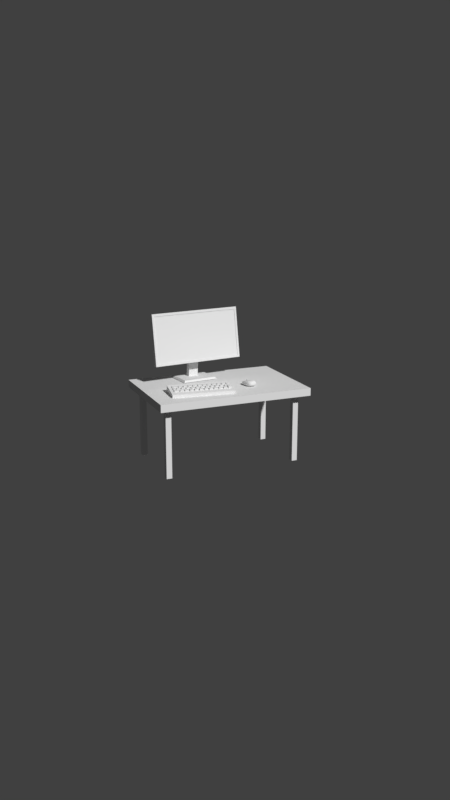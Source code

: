 # Source: ore-gl.blend  (saved by Blender 2.79.0; exported with 4.5.12 LTS)
import bpy
from mathutils import Matrix  # noqa: F401  (used for matrix-valued properties, if any)

bpy.ops.wm.read_factory_settings(use_empty=True)
scene = bpy.context.scene
scene.name = 'Scene'

# ---- collections
col_collection_1 = bpy.data.collections.new('Collection 1'); scene.collection.children.link(col_collection_1)

# ---- world
world_world = bpy.data.worlds.new('World'); scene.world = world_world
world_world.color = (0.05088, 0.05088, 0.05088)
world_world.use_sun_shadow = False
world_world.sun_shadow_jitter_overblur = 0.0
world_world.cycles.sampling_method = 'MANUAL'

# ---- cameras
cam_camera_002 = bpy.data.cameras.new('Camera.002')
cam_camera_002.clip_end = 100.0
cam_camera_002.lens = 35.0
cam_camera_002.sensor_width = 32.0
cam_camera_002.sensor_height = 18.0
cam_camera_002.display_size = 2.0
cam_camera_002.dof.focus_distance = 0.0
cam_camera_002.dof.aperture_fstop = 128.0
cam_camera_002.dof.aperture_blades = 6

# ---- meshes
me_cube_251 = bpy.data.meshes.new('Cube.251')
me_cube_251.from_pydata([(-0.0111, -0.01901, -0.01901), (-0.0111, -0.01901, 0.01901), (-0.0111, 0.01901, -0.01901), (-0.0111, 0.01901, 0.01901), (0.0111, -0.01901, -0.01901), (0.0111, -0.01901, 0.01901), (0.0111, 0.01901, -0.01901), (0.0111, 0.01901, 0.01901)], [], [(0, 1, 3, 2), (2, 3, 7, 6), (6, 7, 5, 4), (4, 5, 1, 0), (2, 6, 4, 0), (7, 3, 1, 5)])
_ca = me_cube_251.color_attributes.new('Col', 'BYTE_COLOR', 'CORNER')
_ca.data.foreach_set('color', [1.0, 1.0, 1.0, 1.0, 1.0, 1.0, 1.0, 1.0, 1.0, 1.0, 1.0, 1.0, 1.0, 1.0, 1.0, 1.0, 1.0, 1.0, 1.0, 1.0, 1.0, 1.0, 1.0, 1.0, 1.0, 1.0, 1.0, 1.0, 1.0, 1.0, 1.0, 1.0, 1.0, 1.0, 1.0, 1.0, 1.0, 1.0, 1.0, 1.0, 1.0, 1.0, 1.0, 1.0, 1.0, 1.0, 1.0, 1.0, 1.0, 1.0, 1.0, 1.0, 1.0, 1.0, 1.0, 1.0, 1.0, 1.0, 1.0, 1.0, 1.0, 1.0, 1.0, 1.0, 1.0, 1.0, 1.0, 1.0, 1.0, 1.0, 1.0, 1.0, 1.0, 1.0, 1.0, 1.0, 1.0, 1.0, 1.0, 1.0, 1.0, 1.0, 1.0, 1.0, 1.0, 1.0, 1.0, 1.0, 1.0, 1.0, 1.0, 1.0, 1.0, 1.0, 1.0, 1.0])
me_cube_251.use_remesh_preserve_volume = False
me_cube_251.use_remesh_preserve_attributes = False
me_cube_251.use_mirror_vertex_groups = False
me_cube_251.update()
me_cube_250 = bpy.data.meshes.new('Cube.250')
me_cube_250.from_pydata([(-0.01901, -0.01901, -0.01901), (-0.01901, -0.01901, 0.01901), (-0.01901, 0.01901, -0.01901), (-0.01901, 0.01901, 0.01901), (0.01901, -0.01901, -0.01901), (0.01901, -0.01901, 0.01901), (0.01901, 0.01901, -0.01901), (0.01901, 0.01901, 0.01901)], [], [(0, 1, 3, 2), (2, 3, 7, 6), (6, 7, 5, 4), (4, 5, 1, 0), (2, 6, 4, 0), (7, 3, 1, 5)])
_ca = me_cube_250.color_attributes.new('Col', 'BYTE_COLOR', 'CORNER')
_ca.data.foreach_set('color', [1.0, 1.0, 1.0, 1.0, 1.0, 1.0, 1.0, 1.0, 1.0, 1.0, 1.0, 1.0, 1.0, 1.0, 1.0, 1.0, 1.0, 1.0, 1.0, 1.0, 1.0, 1.0, 1.0, 1.0, 1.0, 1.0, 1.0, 1.0, 1.0, 1.0, 1.0, 1.0, 1.0, 1.0, 1.0, 1.0, 1.0, 1.0, 1.0, 1.0, 1.0, 1.0, 1.0, 1.0, 1.0, 1.0, 1.0, 1.0, 1.0, 1.0, 1.0, 1.0, 1.0, 1.0, 1.0, 1.0, 1.0, 1.0, 1.0, 1.0, 1.0, 1.0, 1.0, 1.0, 1.0, 1.0, 1.0, 1.0, 1.0, 1.0, 1.0, 1.0, 1.0, 1.0, 1.0, 1.0, 1.0, 1.0, 1.0, 1.0, 1.0, 1.0, 1.0, 1.0, 1.0, 1.0, 1.0, 1.0, 1.0, 1.0, 1.0, 1.0, 1.0, 1.0, 1.0, 1.0])
me_cube_250.use_remesh_preserve_volume = False
me_cube_250.use_remesh_preserve_attributes = False
me_cube_250.use_mirror_vertex_groups = False
me_cube_250.update()
me_cube_248 = bpy.data.meshes.new('Cube.248')
me_cube_248.from_pydata([(-0.01901, -0.01901, -0.01901), (-0.01901, -0.01901, 0.01901), (-0.01901, 0.01901, -0.01901), (-0.01901, 0.01901, 0.01901), (0.01901, -0.01901, -0.01901), (0.01901, -0.01901, 0.01901), (0.01901, 0.01901, -0.01901), (0.01901, 0.01901, 0.01901)], [], [(0, 1, 3, 2), (2, 3, 7, 6), (6, 7, 5, 4), (4, 5, 1, 0), (2, 6, 4, 0), (7, 3, 1, 5)])
_ca = me_cube_248.color_attributes.new('Col', 'BYTE_COLOR', 'CORNER')
_ca.data.foreach_set('color', [1.0, 1.0, 1.0, 1.0, 1.0, 1.0, 1.0, 1.0, 1.0, 1.0, 1.0, 1.0, 1.0, 1.0, 1.0, 1.0, 1.0, 1.0, 1.0, 1.0, 1.0, 1.0, 1.0, 1.0, 1.0, 1.0, 1.0, 1.0, 1.0, 1.0, 1.0, 1.0, 1.0, 1.0, 1.0, 1.0, 1.0, 1.0, 1.0, 1.0, 1.0, 1.0, 1.0, 1.0, 1.0, 1.0, 1.0, 1.0, 1.0, 1.0, 1.0, 1.0, 1.0, 1.0, 1.0, 1.0, 1.0, 1.0, 1.0, 1.0, 1.0, 1.0, 1.0, 1.0, 1.0, 1.0, 1.0, 1.0, 1.0, 1.0, 1.0, 1.0, 1.0, 1.0, 1.0, 1.0, 1.0, 1.0, 1.0, 1.0, 1.0, 1.0, 1.0, 1.0, 1.0, 1.0, 1.0, 1.0, 1.0, 1.0, 1.0, 1.0, 1.0, 1.0, 1.0, 1.0])
me_cube_248.use_remesh_preserve_volume = False
me_cube_248.use_remesh_preserve_attributes = False
me_cube_248.use_mirror_vertex_groups = False
me_cube_248.update()
me_cube_247 = bpy.data.meshes.new('Cube.247')
me_cube_247.from_pydata([(-0.01901, -0.01901, -0.01901), (-0.01901, -0.01901, 0.01901), (-0.01901, 0.01901, -0.01901), (-0.01901, 0.01901, 0.01901), (0.01901, -0.01901, -0.01901), (0.01901, -0.01901, 0.01901), (0.01901, 0.01901, -0.01901), (0.01901, 0.01901, 0.01901)], [], [(0, 1, 3, 2), (2, 3, 7, 6), (6, 7, 5, 4), (4, 5, 1, 0), (2, 6, 4, 0), (7, 3, 1, 5)])
_ca = me_cube_247.color_attributes.new('Col', 'BYTE_COLOR', 'CORNER')
_ca.data.foreach_set('color', [1.0, 1.0, 1.0, 1.0, 1.0, 1.0, 1.0, 1.0, 1.0, 1.0, 1.0, 1.0, 1.0, 1.0, 1.0, 1.0, 1.0, 1.0, 1.0, 1.0, 1.0, 1.0, 1.0, 1.0, 1.0, 1.0, 1.0, 1.0, 1.0, 1.0, 1.0, 1.0, 1.0, 1.0, 1.0, 1.0, 1.0, 1.0, 1.0, 1.0, 1.0, 1.0, 1.0, 1.0, 1.0, 1.0, 1.0, 1.0, 1.0, 1.0, 1.0, 1.0, 1.0, 1.0, 1.0, 1.0, 1.0, 1.0, 1.0, 1.0, 1.0, 1.0, 1.0, 1.0, 1.0, 1.0, 1.0, 1.0, 1.0, 1.0, 1.0, 1.0, 1.0, 1.0, 1.0, 1.0, 1.0, 1.0, 1.0, 1.0, 1.0, 1.0, 1.0, 1.0, 1.0, 1.0, 1.0, 1.0, 1.0, 1.0, 1.0, 1.0, 1.0, 1.0, 1.0, 1.0])
me_cube_247.use_remesh_preserve_volume = False
me_cube_247.use_remesh_preserve_attributes = False
me_cube_247.use_mirror_vertex_groups = False
me_cube_247.update()
me_cube_246 = bpy.data.meshes.new('Cube.246')
me_cube_246.from_pydata([(-0.01901, -0.01901, -0.01901), (-0.01901, -0.01901, 0.01901), (-0.01901, 0.01901, -0.01901), (-0.01901, 0.01901, 0.01901), (0.01901, -0.01901, -0.01901), (0.01901, -0.01901, 0.01901), (0.01901, 0.01901, -0.01901), (0.01901, 0.01901, 0.01901)], [], [(0, 1, 3, 2), (2, 3, 7, 6), (6, 7, 5, 4), (4, 5, 1, 0), (2, 6, 4, 0), (7, 3, 1, 5)])
_ca = me_cube_246.color_attributes.new('Col', 'BYTE_COLOR', 'CORNER')
_ca.data.foreach_set('color', [1.0, 1.0, 1.0, 1.0, 1.0, 1.0, 1.0, 1.0, 1.0, 1.0, 1.0, 1.0, 1.0, 1.0, 1.0, 1.0, 1.0, 1.0, 1.0, 1.0, 1.0, 1.0, 1.0, 1.0, 1.0, 1.0, 1.0, 1.0, 1.0, 1.0, 1.0, 1.0, 1.0, 1.0, 1.0, 1.0, 1.0, 1.0, 1.0, 1.0, 1.0, 1.0, 1.0, 1.0, 1.0, 1.0, 1.0, 1.0, 1.0, 1.0, 1.0, 1.0, 1.0, 1.0, 1.0, 1.0, 1.0, 1.0, 1.0, 1.0, 1.0, 1.0, 1.0, 1.0, 1.0, 1.0, 1.0, 1.0, 1.0, 1.0, 1.0, 1.0, 1.0, 1.0, 1.0, 1.0, 1.0, 1.0, 1.0, 1.0, 1.0, 1.0, 1.0, 1.0, 1.0, 1.0, 1.0, 1.0, 1.0, 1.0, 1.0, 1.0, 1.0, 1.0, 1.0, 1.0])
me_cube_246.use_remesh_preserve_volume = False
me_cube_246.use_remesh_preserve_attributes = False
me_cube_246.use_mirror_vertex_groups = False
me_cube_246.update()
me_cube_245 = bpy.data.meshes.new('Cube.245')
me_cube_245.from_pydata([(-0.01901, -0.01901, -0.01901), (-0.01901, -0.01901, 0.01901), (-0.01901, 0.01901, -0.01901), (-0.01901, 0.01901, 0.01901), (0.01901, -0.01901, -0.01901), (0.01901, -0.01901, 0.01901), (0.01901, 0.01901, -0.01901), (0.01901, 0.01901, 0.01901)], [], [(0, 1, 3, 2), (2, 3, 7, 6), (6, 7, 5, 4), (4, 5, 1, 0), (2, 6, 4, 0), (7, 3, 1, 5)])
_ca = me_cube_245.color_attributes.new('Col', 'BYTE_COLOR', 'CORNER')
_ca.data.foreach_set('color', [1.0, 1.0, 1.0, 1.0, 1.0, 1.0, 1.0, 1.0, 1.0, 1.0, 1.0, 1.0, 1.0, 1.0, 1.0, 1.0, 1.0, 1.0, 1.0, 1.0, 1.0, 1.0, 1.0, 1.0, 1.0, 1.0, 1.0, 1.0, 1.0, 1.0, 1.0, 1.0, 1.0, 1.0, 1.0, 1.0, 1.0, 1.0, 1.0, 1.0, 1.0, 1.0, 1.0, 1.0, 1.0, 1.0, 1.0, 1.0, 1.0, 1.0, 1.0, 1.0, 1.0, 1.0, 1.0, 1.0, 1.0, 1.0, 1.0, 1.0, 1.0, 1.0, 1.0, 1.0, 1.0, 1.0, 1.0, 1.0, 1.0, 1.0, 1.0, 1.0, 1.0, 1.0, 1.0, 1.0, 1.0, 1.0, 1.0, 1.0, 1.0, 1.0, 1.0, 1.0, 1.0, 1.0, 1.0, 1.0, 1.0, 1.0, 1.0, 1.0, 1.0, 1.0, 1.0, 1.0])
me_cube_245.use_remesh_preserve_volume = False
me_cube_245.use_remesh_preserve_attributes = False
me_cube_245.use_mirror_vertex_groups = False
me_cube_245.update()
me_cube_244 = bpy.data.meshes.new('Cube.244')
me_cube_244.from_pydata([(-0.01901, -0.01901, -0.01901), (-0.01901, -0.01901, 0.01901), (-0.01901, 0.01901, -0.01901), (-0.01901, 0.01901, 0.01901), (0.01901, -0.01901, -0.01901), (0.01901, -0.01901, 0.01901), (0.01901, 0.01901, -0.01901), (0.01901, 0.01901, 0.01901)], [], [(0, 1, 3, 2), (2, 3, 7, 6), (6, 7, 5, 4), (4, 5, 1, 0), (2, 6, 4, 0), (7, 3, 1, 5)])
_ca = me_cube_244.color_attributes.new('Col', 'BYTE_COLOR', 'CORNER')
_ca.data.foreach_set('color', [1.0, 1.0, 1.0, 1.0, 1.0, 1.0, 1.0, 1.0, 1.0, 1.0, 1.0, 1.0, 1.0, 1.0, 1.0, 1.0, 1.0, 1.0, 1.0, 1.0, 1.0, 1.0, 1.0, 1.0, 1.0, 1.0, 1.0, 1.0, 1.0, 1.0, 1.0, 1.0, 1.0, 1.0, 1.0, 1.0, 1.0, 1.0, 1.0, 1.0, 1.0, 1.0, 1.0, 1.0, 1.0, 1.0, 1.0, 1.0, 1.0, 1.0, 1.0, 1.0, 1.0, 1.0, 1.0, 1.0, 1.0, 1.0, 1.0, 1.0, 1.0, 1.0, 1.0, 1.0, 1.0, 1.0, 1.0, 1.0, 1.0, 1.0, 1.0, 1.0, 1.0, 1.0, 1.0, 1.0, 1.0, 1.0, 1.0, 1.0, 1.0, 1.0, 1.0, 1.0, 1.0, 1.0, 1.0, 1.0, 1.0, 1.0, 1.0, 1.0, 1.0, 1.0, 1.0, 1.0])
me_cube_244.use_remesh_preserve_volume = False
me_cube_244.use_remesh_preserve_attributes = False
me_cube_244.use_mirror_vertex_groups = False
me_cube_244.update()
me_cube_243 = bpy.data.meshes.new('Cube.243')
me_cube_243.from_pydata([(-0.01901, -0.01901, -0.01901), (-0.01901, -0.01901, 0.01901), (-0.01901, 0.01901, -0.01901), (-0.01901, 0.01901, 0.01901), (0.01901, -0.01901, -0.01901), (0.01901, -0.01901, 0.01901), (0.01901, 0.01901, -0.01901), (0.01901, 0.01901, 0.01901)], [], [(0, 1, 3, 2), (2, 3, 7, 6), (6, 7, 5, 4), (4, 5, 1, 0), (2, 6, 4, 0), (7, 3, 1, 5)])
_ca = me_cube_243.color_attributes.new('Col', 'BYTE_COLOR', 'CORNER')
_ca.data.foreach_set('color', [1.0, 1.0, 1.0, 1.0, 1.0, 1.0, 1.0, 1.0, 1.0, 1.0, 1.0, 1.0, 1.0, 1.0, 1.0, 1.0, 1.0, 1.0, 1.0, 1.0, 1.0, 1.0, 1.0, 1.0, 1.0, 1.0, 1.0, 1.0, 1.0, 1.0, 1.0, 1.0, 1.0, 1.0, 1.0, 1.0, 1.0, 1.0, 1.0, 1.0, 1.0, 1.0, 1.0, 1.0, 1.0, 1.0, 1.0, 1.0, 1.0, 1.0, 1.0, 1.0, 1.0, 1.0, 1.0, 1.0, 1.0, 1.0, 1.0, 1.0, 1.0, 1.0, 1.0, 1.0, 1.0, 1.0, 1.0, 1.0, 1.0, 1.0, 1.0, 1.0, 1.0, 1.0, 1.0, 1.0, 1.0, 1.0, 1.0, 1.0, 1.0, 1.0, 1.0, 1.0, 1.0, 1.0, 1.0, 1.0, 1.0, 1.0, 1.0, 1.0, 1.0, 1.0, 1.0, 1.0])
me_cube_243.use_remesh_preserve_volume = False
me_cube_243.use_remesh_preserve_attributes = False
me_cube_243.use_mirror_vertex_groups = False
me_cube_243.update()
me_cube_242 = bpy.data.meshes.new('Cube.242')
me_cube_242.from_pydata([(-0.01901, -0.01901, -0.01901), (-0.01901, -0.01901, 0.01901), (-0.01901, 0.01901, -0.01901), (-0.01901, 0.01901, 0.01901), (0.01901, -0.01901, -0.01901), (0.01901, -0.01901, 0.01901), (0.01901, 0.01901, -0.01901), (0.01901, 0.01901, 0.01901)], [], [(0, 1, 3, 2), (2, 3, 7, 6), (6, 7, 5, 4), (4, 5, 1, 0), (2, 6, 4, 0), (7, 3, 1, 5)])
_ca = me_cube_242.color_attributes.new('Col', 'BYTE_COLOR', 'CORNER')
_ca.data.foreach_set('color', [1.0, 1.0, 1.0, 1.0, 1.0, 1.0, 1.0, 1.0, 1.0, 1.0, 1.0, 1.0, 1.0, 1.0, 1.0, 1.0, 1.0, 1.0, 1.0, 1.0, 1.0, 1.0, 1.0, 1.0, 1.0, 1.0, 1.0, 1.0, 1.0, 1.0, 1.0, 1.0, 1.0, 1.0, 1.0, 1.0, 1.0, 1.0, 1.0, 1.0, 1.0, 1.0, 1.0, 1.0, 1.0, 1.0, 1.0, 1.0, 1.0, 1.0, 1.0, 1.0, 1.0, 1.0, 1.0, 1.0, 1.0, 1.0, 1.0, 1.0, 1.0, 1.0, 1.0, 1.0, 1.0, 1.0, 1.0, 1.0, 1.0, 1.0, 1.0, 1.0, 1.0, 1.0, 1.0, 1.0, 1.0, 1.0, 1.0, 1.0, 1.0, 1.0, 1.0, 1.0, 1.0, 1.0, 1.0, 1.0, 1.0, 1.0, 1.0, 1.0, 1.0, 1.0, 1.0, 1.0])
me_cube_242.use_remesh_preserve_volume = False
me_cube_242.use_remesh_preserve_attributes = False
me_cube_242.use_mirror_vertex_groups = False
me_cube_242.update()
me_cube_241 = bpy.data.meshes.new('Cube.241')
me_cube_241.from_pydata([(-0.01901, -0.01901, -0.01901), (-0.01901, -0.01901, 0.01901), (-0.01901, 0.01901, -0.01901), (-0.01901, 0.01901, 0.01901), (0.01901, -0.01901, -0.01901), (0.01901, -0.01901, 0.01901), (0.01901, 0.01901, -0.01901), (0.01901, 0.01901, 0.01901)], [], [(0, 1, 3, 2), (2, 3, 7, 6), (6, 7, 5, 4), (4, 5, 1, 0), (2, 6, 4, 0), (7, 3, 1, 5)])
_ca = me_cube_241.color_attributes.new('Col', 'BYTE_COLOR', 'CORNER')
_ca.data.foreach_set('color', [1.0, 1.0, 1.0, 1.0, 1.0, 1.0, 1.0, 1.0, 1.0, 1.0, 1.0, 1.0, 1.0, 1.0, 1.0, 1.0, 1.0, 1.0, 1.0, 1.0, 1.0, 1.0, 1.0, 1.0, 1.0, 1.0, 1.0, 1.0, 1.0, 1.0, 1.0, 1.0, 1.0, 1.0, 1.0, 1.0, 1.0, 1.0, 1.0, 1.0, 1.0, 1.0, 1.0, 1.0, 1.0, 1.0, 1.0, 1.0, 1.0, 1.0, 1.0, 1.0, 1.0, 1.0, 1.0, 1.0, 1.0, 1.0, 1.0, 1.0, 1.0, 1.0, 1.0, 1.0, 1.0, 1.0, 1.0, 1.0, 1.0, 1.0, 1.0, 1.0, 1.0, 1.0, 1.0, 1.0, 1.0, 1.0, 1.0, 1.0, 1.0, 1.0, 1.0, 1.0, 1.0, 1.0, 1.0, 1.0, 1.0, 1.0, 1.0, 1.0, 1.0, 1.0, 1.0, 1.0])
me_cube_241.use_remesh_preserve_volume = False
me_cube_241.use_remesh_preserve_attributes = False
me_cube_241.use_mirror_vertex_groups = False
me_cube_241.update()
me_cube_240 = bpy.data.meshes.new('Cube.240')
me_cube_240.from_pydata([(-0.01901, -0.01901, -0.01901), (-0.01901, -0.01901, 0.01901), (-0.01901, 0.01901, -0.01901), (-0.01901, 0.01901, 0.01901), (0.01901, -0.01901, -0.01901), (0.01901, -0.01901, 0.01901), (0.01901, 0.01901, -0.01901), (0.01901, 0.01901, 0.01901)], [], [(0, 1, 3, 2), (2, 3, 7, 6), (6, 7, 5, 4), (4, 5, 1, 0), (2, 6, 4, 0), (7, 3, 1, 5)])
_ca = me_cube_240.color_attributes.new('Col', 'BYTE_COLOR', 'CORNER')
_ca.data.foreach_set('color', [1.0, 1.0, 1.0, 1.0, 1.0, 1.0, 1.0, 1.0, 1.0, 1.0, 1.0, 1.0, 1.0, 1.0, 1.0, 1.0, 1.0, 1.0, 1.0, 1.0, 1.0, 1.0, 1.0, 1.0, 1.0, 1.0, 1.0, 1.0, 1.0, 1.0, 1.0, 1.0, 1.0, 1.0, 1.0, 1.0, 1.0, 1.0, 1.0, 1.0, 1.0, 1.0, 1.0, 1.0, 1.0, 1.0, 1.0, 1.0, 1.0, 1.0, 1.0, 1.0, 1.0, 1.0, 1.0, 1.0, 1.0, 1.0, 1.0, 1.0, 1.0, 1.0, 1.0, 1.0, 1.0, 1.0, 1.0, 1.0, 1.0, 1.0, 1.0, 1.0, 1.0, 1.0, 1.0, 1.0, 1.0, 1.0, 1.0, 1.0, 1.0, 1.0, 1.0, 1.0, 1.0, 1.0, 1.0, 1.0, 1.0, 1.0, 1.0, 1.0, 1.0, 1.0, 1.0, 1.0])
me_cube_240.use_remesh_preserve_volume = False
me_cube_240.use_remesh_preserve_attributes = False
me_cube_240.use_mirror_vertex_groups = False
me_cube_240.update()
me_cube_239 = bpy.data.meshes.new('Cube.239')
me_cube_239.from_pydata([(-0.02822, -0.01901, -0.01901), (-0.02822, -0.01901, 0.01901), (-0.02822, 0.01901, -0.01901), (-0.02822, 0.01901, 0.01901), (0.02822, -0.01901, -0.01901), (0.02822, -0.01901, 0.01901), (0.02822, 0.01901, -0.01901), (0.02822, 0.01901, 0.01901)], [], [(0, 1, 3, 2), (2, 3, 7, 6), (6, 7, 5, 4), (4, 5, 1, 0), (2, 6, 4, 0), (7, 3, 1, 5)])
_ca = me_cube_239.color_attributes.new('Col', 'BYTE_COLOR', 'CORNER')
_ca.data.foreach_set('color', [1.0, 1.0, 1.0, 1.0, 1.0, 1.0, 1.0, 1.0, 1.0, 1.0, 1.0, 1.0, 1.0, 1.0, 1.0, 1.0, 1.0, 1.0, 1.0, 1.0, 1.0, 1.0, 1.0, 1.0, 1.0, 1.0, 1.0, 1.0, 1.0, 1.0, 1.0, 1.0, 1.0, 1.0, 1.0, 1.0, 1.0, 1.0, 1.0, 1.0, 1.0, 1.0, 1.0, 1.0, 1.0, 1.0, 1.0, 1.0, 1.0, 1.0, 1.0, 1.0, 1.0, 1.0, 1.0, 1.0, 1.0, 1.0, 1.0, 1.0, 1.0, 1.0, 1.0, 1.0, 1.0, 1.0, 1.0, 1.0, 1.0, 1.0, 1.0, 1.0, 1.0, 1.0, 1.0, 1.0, 1.0, 1.0, 1.0, 1.0, 1.0, 1.0, 1.0, 1.0, 1.0, 1.0, 1.0, 1.0, 1.0, 1.0, 1.0, 1.0, 1.0, 1.0, 1.0, 1.0])
me_cube_239.use_remesh_preserve_volume = False
me_cube_239.use_remesh_preserve_attributes = False
me_cube_239.use_mirror_vertex_groups = False
me_cube_239.update()
me_cube_238 = bpy.data.meshes.new('Cube.238')
me_cube_238.from_pydata([(-0.01901, -0.01901, -0.01901), (-0.01901, -0.01901, 0.01901), (-0.01901, 0.01901, -0.01901), (-0.01901, 0.01901, 0.01901), (0.01901, -0.01901, -0.01901), (0.01901, -0.01901, 0.01901), (0.01901, 0.01901, -0.01901), (0.01901, 0.01901, 0.01901)], [], [(0, 1, 3, 2), (2, 3, 7, 6), (6, 7, 5, 4), (4, 5, 1, 0), (2, 6, 4, 0), (7, 3, 1, 5)])
_ca = me_cube_238.color_attributes.new('Col', 'BYTE_COLOR', 'CORNER')
_ca.data.foreach_set('color', [1.0, 1.0, 1.0, 1.0, 1.0, 1.0, 1.0, 1.0, 1.0, 1.0, 1.0, 1.0, 1.0, 1.0, 1.0, 1.0, 1.0, 1.0, 1.0, 1.0, 1.0, 1.0, 1.0, 1.0, 1.0, 1.0, 1.0, 1.0, 1.0, 1.0, 1.0, 1.0, 1.0, 1.0, 1.0, 1.0, 1.0, 1.0, 1.0, 1.0, 1.0, 1.0, 1.0, 1.0, 1.0, 1.0, 1.0, 1.0, 1.0, 1.0, 1.0, 1.0, 1.0, 1.0, 1.0, 1.0, 1.0, 1.0, 1.0, 1.0, 1.0, 1.0, 1.0, 1.0, 1.0, 1.0, 1.0, 1.0, 1.0, 1.0, 1.0, 1.0, 1.0, 1.0, 1.0, 1.0, 1.0, 1.0, 1.0, 1.0, 1.0, 1.0, 1.0, 1.0, 1.0, 1.0, 1.0, 1.0, 1.0, 1.0, 1.0, 1.0, 1.0, 1.0, 1.0, 1.0])
me_cube_238.use_remesh_preserve_volume = False
me_cube_238.use_remesh_preserve_attributes = False
me_cube_238.use_mirror_vertex_groups = False
me_cube_238.update()
me_cube_237 = bpy.data.meshes.new('Cube.237')
me_cube_237.from_pydata([(-0.01901, -0.01901, -0.01901), (-0.01901, -0.01901, 0.01901), (-0.01901, 0.01901, -0.01901), (-0.01901, 0.01901, 0.01901), (0.01901, -0.01901, -0.01901), (0.01901, -0.01901, 0.01901), (0.01901, 0.01901, -0.01901), (0.01901, 0.01901, 0.01901)], [], [(0, 1, 3, 2), (2, 3, 7, 6), (6, 7, 5, 4), (4, 5, 1, 0), (2, 6, 4, 0), (7, 3, 1, 5)])
_ca = me_cube_237.color_attributes.new('Col', 'BYTE_COLOR', 'CORNER')
_ca.data.foreach_set('color', [1.0, 1.0, 1.0, 1.0, 1.0, 1.0, 1.0, 1.0, 1.0, 1.0, 1.0, 1.0, 1.0, 1.0, 1.0, 1.0, 1.0, 1.0, 1.0, 1.0, 1.0, 1.0, 1.0, 1.0, 1.0, 1.0, 1.0, 1.0, 1.0, 1.0, 1.0, 1.0, 1.0, 1.0, 1.0, 1.0, 1.0, 1.0, 1.0, 1.0, 1.0, 1.0, 1.0, 1.0, 1.0, 1.0, 1.0, 1.0, 1.0, 1.0, 1.0, 1.0, 1.0, 1.0, 1.0, 1.0, 1.0, 1.0, 1.0, 1.0, 1.0, 1.0, 1.0, 1.0, 1.0, 1.0, 1.0, 1.0, 1.0, 1.0, 1.0, 1.0, 1.0, 1.0, 1.0, 1.0, 1.0, 1.0, 1.0, 1.0, 1.0, 1.0, 1.0, 1.0, 1.0, 1.0, 1.0, 1.0, 1.0, 1.0, 1.0, 1.0, 1.0, 1.0, 1.0, 1.0])
me_cube_237.use_remesh_preserve_volume = False
me_cube_237.use_remesh_preserve_attributes = False
me_cube_237.use_mirror_vertex_groups = False
me_cube_237.update()
me_cube_236 = bpy.data.meshes.new('Cube.236')
me_cube_236.from_pydata([(-0.01901, -0.01901, -0.01901), (-0.01901, -0.01901, 0.01901), (-0.01901, 0.01901, -0.01901), (-0.01901, 0.01901, 0.01901), (0.01901, -0.01901, -0.01901), (0.01901, -0.01901, 0.01901), (0.01901, 0.01901, -0.01901), (0.01901, 0.01901, 0.01901)], [], [(0, 1, 3, 2), (2, 3, 7, 6), (6, 7, 5, 4), (4, 5, 1, 0), (2, 6, 4, 0), (7, 3, 1, 5)])
_ca = me_cube_236.color_attributes.new('Col', 'BYTE_COLOR', 'CORNER')
_ca.data.foreach_set('color', [1.0, 1.0, 1.0, 1.0, 1.0, 1.0, 1.0, 1.0, 1.0, 1.0, 1.0, 1.0, 1.0, 1.0, 1.0, 1.0, 1.0, 1.0, 1.0, 1.0, 1.0, 1.0, 1.0, 1.0, 1.0, 1.0, 1.0, 1.0, 1.0, 1.0, 1.0, 1.0, 1.0, 1.0, 1.0, 1.0, 1.0, 1.0, 1.0, 1.0, 1.0, 1.0, 1.0, 1.0, 1.0, 1.0, 1.0, 1.0, 1.0, 1.0, 1.0, 1.0, 1.0, 1.0, 1.0, 1.0, 1.0, 1.0, 1.0, 1.0, 1.0, 1.0, 1.0, 1.0, 1.0, 1.0, 1.0, 1.0, 1.0, 1.0, 1.0, 1.0, 1.0, 1.0, 1.0, 1.0, 1.0, 1.0, 1.0, 1.0, 1.0, 1.0, 1.0, 1.0, 1.0, 1.0, 1.0, 1.0, 1.0, 1.0, 1.0, 1.0, 1.0, 1.0, 1.0, 1.0])
me_cube_236.use_remesh_preserve_volume = False
me_cube_236.use_remesh_preserve_attributes = False
me_cube_236.use_mirror_vertex_groups = False
me_cube_236.update()
me_cube_235 = bpy.data.meshes.new('Cube.235')
me_cube_235.from_pydata([(-0.01901, -0.01901, -0.01901), (-0.01901, -0.01901, 0.01901), (-0.01901, 0.01901, -0.01901), (-0.01901, 0.01901, 0.01901), (0.01901, -0.01901, -0.01901), (0.01901, -0.01901, 0.01901), (0.01901, 0.01901, -0.01901), (0.01901, 0.01901, 0.01901)], [], [(0, 1, 3, 2), (2, 3, 7, 6), (6, 7, 5, 4), (4, 5, 1, 0), (2, 6, 4, 0), (7, 3, 1, 5)])
_ca = me_cube_235.color_attributes.new('Col', 'BYTE_COLOR', 'CORNER')
_ca.data.foreach_set('color', [1.0, 1.0, 1.0, 1.0, 1.0, 1.0, 1.0, 1.0, 1.0, 1.0, 1.0, 1.0, 1.0, 1.0, 1.0, 1.0, 1.0, 1.0, 1.0, 1.0, 1.0, 1.0, 1.0, 1.0, 1.0, 1.0, 1.0, 1.0, 1.0, 1.0, 1.0, 1.0, 1.0, 1.0, 1.0, 1.0, 1.0, 1.0, 1.0, 1.0, 1.0, 1.0, 1.0, 1.0, 1.0, 1.0, 1.0, 1.0, 1.0, 1.0, 1.0, 1.0, 1.0, 1.0, 1.0, 1.0, 1.0, 1.0, 1.0, 1.0, 1.0, 1.0, 1.0, 1.0, 1.0, 1.0, 1.0, 1.0, 1.0, 1.0, 1.0, 1.0, 1.0, 1.0, 1.0, 1.0, 1.0, 1.0, 1.0, 1.0, 1.0, 1.0, 1.0, 1.0, 1.0, 1.0, 1.0, 1.0, 1.0, 1.0, 1.0, 1.0, 1.0, 1.0, 1.0, 1.0])
me_cube_235.use_remesh_preserve_volume = False
me_cube_235.use_remesh_preserve_attributes = False
me_cube_235.use_mirror_vertex_groups = False
me_cube_235.update()
me_cube_234 = bpy.data.meshes.new('Cube.234')
me_cube_234.from_pydata([(-0.01901, -0.01901, -0.01901), (-0.01901, -0.01901, 0.01901), (-0.01901, 0.01901, -0.01901), (-0.01901, 0.01901, 0.01901), (0.01901, -0.01901, -0.01901), (0.01901, -0.01901, 0.01901), (0.01901, 0.01901, -0.01901), (0.01901, 0.01901, 0.01901)], [], [(0, 1, 3, 2), (2, 3, 7, 6), (6, 7, 5, 4), (4, 5, 1, 0), (2, 6, 4, 0), (7, 3, 1, 5)])
_ca = me_cube_234.color_attributes.new('Col', 'BYTE_COLOR', 'CORNER')
_ca.data.foreach_set('color', [1.0, 1.0, 1.0, 1.0, 1.0, 1.0, 1.0, 1.0, 1.0, 1.0, 1.0, 1.0, 1.0, 1.0, 1.0, 1.0, 1.0, 1.0, 1.0, 1.0, 1.0, 1.0, 1.0, 1.0, 1.0, 1.0, 1.0, 1.0, 1.0, 1.0, 1.0, 1.0, 1.0, 1.0, 1.0, 1.0, 1.0, 1.0, 1.0, 1.0, 1.0, 1.0, 1.0, 1.0, 1.0, 1.0, 1.0, 1.0, 1.0, 1.0, 1.0, 1.0, 1.0, 1.0, 1.0, 1.0, 1.0, 1.0, 1.0, 1.0, 1.0, 1.0, 1.0, 1.0, 1.0, 1.0, 1.0, 1.0, 1.0, 1.0, 1.0, 1.0, 1.0, 1.0, 1.0, 1.0, 1.0, 1.0, 1.0, 1.0, 1.0, 1.0, 1.0, 1.0, 1.0, 1.0, 1.0, 1.0, 1.0, 1.0, 1.0, 1.0, 1.0, 1.0, 1.0, 1.0])
me_cube_234.use_remesh_preserve_volume = False
me_cube_234.use_remesh_preserve_attributes = False
me_cube_234.use_mirror_vertex_groups = False
me_cube_234.update()
me_cube_233 = bpy.data.meshes.new('Cube.233')
me_cube_233.from_pydata([(-0.01901, -0.01901, -0.01901), (-0.01901, -0.01901, 0.01901), (-0.01901, 0.01901, -0.01901), (-0.01901, 0.01901, 0.01901), (0.01901, -0.01901, -0.01901), (0.01901, -0.01901, 0.01901), (0.01901, 0.01901, -0.01901), (0.01901, 0.01901, 0.01901)], [], [(0, 1, 3, 2), (2, 3, 7, 6), (6, 7, 5, 4), (4, 5, 1, 0), (2, 6, 4, 0), (7, 3, 1, 5)])
_ca = me_cube_233.color_attributes.new('Col', 'BYTE_COLOR', 'CORNER')
_ca.data.foreach_set('color', [1.0, 1.0, 1.0, 1.0, 1.0, 1.0, 1.0, 1.0, 1.0, 1.0, 1.0, 1.0, 1.0, 1.0, 1.0, 1.0, 1.0, 1.0, 1.0, 1.0, 1.0, 1.0, 1.0, 1.0, 1.0, 1.0, 1.0, 1.0, 1.0, 1.0, 1.0, 1.0, 1.0, 1.0, 1.0, 1.0, 1.0, 1.0, 1.0, 1.0, 1.0, 1.0, 1.0, 1.0, 1.0, 1.0, 1.0, 1.0, 1.0, 1.0, 1.0, 1.0, 1.0, 1.0, 1.0, 1.0, 1.0, 1.0, 1.0, 1.0, 1.0, 1.0, 1.0, 1.0, 1.0, 1.0, 1.0, 1.0, 1.0, 1.0, 1.0, 1.0, 1.0, 1.0, 1.0, 1.0, 1.0, 1.0, 1.0, 1.0, 1.0, 1.0, 1.0, 1.0, 1.0, 1.0, 1.0, 1.0, 1.0, 1.0, 1.0, 1.0, 1.0, 1.0, 1.0, 1.0])
me_cube_233.use_remesh_preserve_volume = False
me_cube_233.use_remesh_preserve_attributes = False
me_cube_233.use_mirror_vertex_groups = False
me_cube_233.update()
me_cube_232 = bpy.data.meshes.new('Cube.232')
me_cube_232.from_pydata([(-0.01901, -0.01901, -0.01901), (-0.01901, -0.01901, 0.01901), (-0.01901, 0.01901, -0.01901), (-0.01901, 0.01901, 0.01901), (0.01901, -0.01901, -0.01901), (0.01901, -0.01901, 0.01901), (0.01901, 0.01901, -0.01901), (0.01901, 0.01901, 0.01901)], [], [(0, 1, 3, 2), (2, 3, 7, 6), (6, 7, 5, 4), (4, 5, 1, 0), (2, 6, 4, 0), (7, 3, 1, 5)])
_ca = me_cube_232.color_attributes.new('Col', 'BYTE_COLOR', 'CORNER')
_ca.data.foreach_set('color', [1.0, 1.0, 1.0, 1.0, 1.0, 1.0, 1.0, 1.0, 1.0, 1.0, 1.0, 1.0, 1.0, 1.0, 1.0, 1.0, 1.0, 1.0, 1.0, 1.0, 1.0, 1.0, 1.0, 1.0, 1.0, 1.0, 1.0, 1.0, 1.0, 1.0, 1.0, 1.0, 1.0, 1.0, 1.0, 1.0, 1.0, 1.0, 1.0, 1.0, 1.0, 1.0, 1.0, 1.0, 1.0, 1.0, 1.0, 1.0, 1.0, 1.0, 1.0, 1.0, 1.0, 1.0, 1.0, 1.0, 1.0, 1.0, 1.0, 1.0, 1.0, 1.0, 1.0, 1.0, 1.0, 1.0, 1.0, 1.0, 1.0, 1.0, 1.0, 1.0, 1.0, 1.0, 1.0, 1.0, 1.0, 1.0, 1.0, 1.0, 1.0, 1.0, 1.0, 1.0, 1.0, 1.0, 1.0, 1.0, 1.0, 1.0, 1.0, 1.0, 1.0, 1.0, 1.0, 1.0])
me_cube_232.use_remesh_preserve_volume = False
me_cube_232.use_remesh_preserve_attributes = False
me_cube_232.use_mirror_vertex_groups = False
me_cube_232.update()
me_cube_231 = bpy.data.meshes.new('Cube.231')
me_cube_231.from_pydata([(-0.01901, -0.01901, -0.01901), (-0.01901, -0.01901, 0.01901), (-0.01901, 0.01901, -0.01901), (-0.01901, 0.01901, 0.01901), (0.01901, -0.01901, -0.01901), (0.01901, -0.01901, 0.01901), (0.01901, 0.01901, -0.01901), (0.01901, 0.01901, 0.01901)], [], [(0, 1, 3, 2), (2, 3, 7, 6), (6, 7, 5, 4), (4, 5, 1, 0), (2, 6, 4, 0), (7, 3, 1, 5)])
_ca = me_cube_231.color_attributes.new('Col', 'BYTE_COLOR', 'CORNER')
_ca.data.foreach_set('color', [1.0, 1.0, 1.0, 1.0, 1.0, 1.0, 1.0, 1.0, 1.0, 1.0, 1.0, 1.0, 1.0, 1.0, 1.0, 1.0, 1.0, 1.0, 1.0, 1.0, 1.0, 1.0, 1.0, 1.0, 1.0, 1.0, 1.0, 1.0, 1.0, 1.0, 1.0, 1.0, 1.0, 1.0, 1.0, 1.0, 1.0, 1.0, 1.0, 1.0, 1.0, 1.0, 1.0, 1.0, 1.0, 1.0, 1.0, 1.0, 1.0, 1.0, 1.0, 1.0, 1.0, 1.0, 1.0, 1.0, 1.0, 1.0, 1.0, 1.0, 1.0, 1.0, 1.0, 1.0, 1.0, 1.0, 1.0, 1.0, 1.0, 1.0, 1.0, 1.0, 1.0, 1.0, 1.0, 1.0, 1.0, 1.0, 1.0, 1.0, 1.0, 1.0, 1.0, 1.0, 1.0, 1.0, 1.0, 1.0, 1.0, 1.0, 1.0, 1.0, 1.0, 1.0, 1.0, 1.0])
me_cube_231.use_remesh_preserve_volume = False
me_cube_231.use_remesh_preserve_attributes = False
me_cube_231.use_mirror_vertex_groups = False
me_cube_231.update()
me_cube_230 = bpy.data.meshes.new('Cube.230')
me_cube_230.from_pydata([(-0.01901, -0.01901, -0.01901), (-0.01901, -0.01901, 0.01901), (-0.01901, 0.01901, -0.01901), (-0.01901, 0.01901, 0.01901), (0.01901, -0.01901, -0.01901), (0.01901, -0.01901, 0.01901), (0.01901, 0.01901, -0.01901), (0.01901, 0.01901, 0.01901)], [], [(0, 1, 3, 2), (2, 3, 7, 6), (6, 7, 5, 4), (4, 5, 1, 0), (2, 6, 4, 0), (7, 3, 1, 5)])
_ca = me_cube_230.color_attributes.new('Col', 'BYTE_COLOR', 'CORNER')
_ca.data.foreach_set('color', [1.0, 1.0, 1.0, 1.0, 1.0, 1.0, 1.0, 1.0, 1.0, 1.0, 1.0, 1.0, 1.0, 1.0, 1.0, 1.0, 1.0, 1.0, 1.0, 1.0, 1.0, 1.0, 1.0, 1.0, 1.0, 1.0, 1.0, 1.0, 1.0, 1.0, 1.0, 1.0, 1.0, 1.0, 1.0, 1.0, 1.0, 1.0, 1.0, 1.0, 1.0, 1.0, 1.0, 1.0, 1.0, 1.0, 1.0, 1.0, 1.0, 1.0, 1.0, 1.0, 1.0, 1.0, 1.0, 1.0, 1.0, 1.0, 1.0, 1.0, 1.0, 1.0, 1.0, 1.0, 1.0, 1.0, 1.0, 1.0, 1.0, 1.0, 1.0, 1.0, 1.0, 1.0, 1.0, 1.0, 1.0, 1.0, 1.0, 1.0, 1.0, 1.0, 1.0, 1.0, 1.0, 1.0, 1.0, 1.0, 1.0, 1.0, 1.0, 1.0, 1.0, 1.0, 1.0, 1.0])
me_cube_230.use_remesh_preserve_volume = False
me_cube_230.use_remesh_preserve_attributes = False
me_cube_230.use_mirror_vertex_groups = False
me_cube_230.update()
me_cube_229 = bpy.data.meshes.new('Cube.229')
me_cube_229.from_pydata([(-0.01901, -0.01901, -0.01901), (-0.01901, -0.01901, 0.01901), (-0.01901, 0.01901, -0.01901), (-0.01901, 0.01901, 0.01901), (0.01901, -0.01901, -0.01901), (0.01901, -0.01901, 0.01901), (0.01901, 0.01901, -0.01901), (0.01901, 0.01901, 0.01901)], [], [(0, 1, 3, 2), (2, 3, 7, 6), (6, 7, 5, 4), (4, 5, 1, 0), (2, 6, 4, 0), (7, 3, 1, 5)])
_ca = me_cube_229.color_attributes.new('Col', 'BYTE_COLOR', 'CORNER')
_ca.data.foreach_set('color', [1.0, 1.0, 1.0, 1.0, 1.0, 1.0, 1.0, 1.0, 1.0, 1.0, 1.0, 1.0, 1.0, 1.0, 1.0, 1.0, 1.0, 1.0, 1.0, 1.0, 1.0, 1.0, 1.0, 1.0, 1.0, 1.0, 1.0, 1.0, 1.0, 1.0, 1.0, 1.0, 1.0, 1.0, 1.0, 1.0, 1.0, 1.0, 1.0, 1.0, 1.0, 1.0, 1.0, 1.0, 1.0, 1.0, 1.0, 1.0, 1.0, 1.0, 1.0, 1.0, 1.0, 1.0, 1.0, 1.0, 1.0, 1.0, 1.0, 1.0, 1.0, 1.0, 1.0, 1.0, 1.0, 1.0, 1.0, 1.0, 1.0, 1.0, 1.0, 1.0, 1.0, 1.0, 1.0, 1.0, 1.0, 1.0, 1.0, 1.0, 1.0, 1.0, 1.0, 1.0, 1.0, 1.0, 1.0, 1.0, 1.0, 1.0, 1.0, 1.0, 1.0, 1.0, 1.0, 1.0])
me_cube_229.use_remesh_preserve_volume = False
me_cube_229.use_remesh_preserve_attributes = False
me_cube_229.use_mirror_vertex_groups = False
me_cube_229.update()
me_cube_228 = bpy.data.meshes.new('Cube.228')
me_cube_228.from_pydata([(-0.01901, -0.01901, -0.01901), (-0.01901, -0.01901, 0.01901), (-0.01901, 0.01901, -0.01901), (-0.01901, 0.01901, 0.01901), (0.01901, -0.01901, -0.01901), (0.01901, -0.01901, 0.01901), (0.01901, 0.01901, -0.01901), (0.01901, 0.01901, 0.01901)], [], [(0, 1, 3, 2), (2, 3, 7, 6), (6, 7, 5, 4), (4, 5, 1, 0), (2, 6, 4, 0), (7, 3, 1, 5)])
_ca = me_cube_228.color_attributes.new('Col', 'BYTE_COLOR', 'CORNER')
_ca.data.foreach_set('color', [1.0, 1.0, 1.0, 1.0, 1.0, 1.0, 1.0, 1.0, 1.0, 1.0, 1.0, 1.0, 1.0, 1.0, 1.0, 1.0, 1.0, 1.0, 1.0, 1.0, 1.0, 1.0, 1.0, 1.0, 1.0, 1.0, 1.0, 1.0, 1.0, 1.0, 1.0, 1.0, 1.0, 1.0, 1.0, 1.0, 1.0, 1.0, 1.0, 1.0, 1.0, 1.0, 1.0, 1.0, 1.0, 1.0, 1.0, 1.0, 1.0, 1.0, 1.0, 1.0, 1.0, 1.0, 1.0, 1.0, 1.0, 1.0, 1.0, 1.0, 1.0, 1.0, 1.0, 1.0, 1.0, 1.0, 1.0, 1.0, 1.0, 1.0, 1.0, 1.0, 1.0, 1.0, 1.0, 1.0, 1.0, 1.0, 1.0, 1.0, 1.0, 1.0, 1.0, 1.0, 1.0, 1.0, 1.0, 1.0, 1.0, 1.0, 1.0, 1.0, 1.0, 1.0, 1.0, 1.0])
me_cube_228.use_remesh_preserve_volume = False
me_cube_228.use_remesh_preserve_attributes = False
me_cube_228.use_mirror_vertex_groups = False
me_cube_228.update()
me_cube_227 = bpy.data.meshes.new('Cube.227')
me_cube_227.from_pydata([(-0.01901, -0.01901, -0.01901), (-0.01901, -0.01901, 0.01901), (-0.01901, 0.01901, -0.01901), (-0.01901, 0.01901, 0.01901), (0.01901, -0.01901, -0.01901), (0.01901, -0.01901, 0.01901), (0.01901, 0.01901, -0.01901), (0.01901, 0.01901, 0.01901)], [], [(0, 1, 3, 2), (2, 3, 7, 6), (6, 7, 5, 4), (4, 5, 1, 0), (2, 6, 4, 0), (7, 3, 1, 5)])
_ca = me_cube_227.color_attributes.new('Col', 'BYTE_COLOR', 'CORNER')
_ca.data.foreach_set('color', [1.0, 1.0, 1.0, 1.0, 1.0, 1.0, 1.0, 1.0, 1.0, 1.0, 1.0, 1.0, 1.0, 1.0, 1.0, 1.0, 1.0, 1.0, 1.0, 1.0, 1.0, 1.0, 1.0, 1.0, 1.0, 1.0, 1.0, 1.0, 1.0, 1.0, 1.0, 1.0, 1.0, 1.0, 1.0, 1.0, 1.0, 1.0, 1.0, 1.0, 1.0, 1.0, 1.0, 1.0, 1.0, 1.0, 1.0, 1.0, 1.0, 1.0, 1.0, 1.0, 1.0, 1.0, 1.0, 1.0, 1.0, 1.0, 1.0, 1.0, 1.0, 1.0, 1.0, 1.0, 1.0, 1.0, 1.0, 1.0, 1.0, 1.0, 1.0, 1.0, 1.0, 1.0, 1.0, 1.0, 1.0, 1.0, 1.0, 1.0, 1.0, 1.0, 1.0, 1.0, 1.0, 1.0, 1.0, 1.0, 1.0, 1.0, 1.0, 1.0, 1.0, 1.0, 1.0, 1.0])
me_cube_227.use_remesh_preserve_volume = False
me_cube_227.use_remesh_preserve_attributes = False
me_cube_227.use_mirror_vertex_groups = False
me_cube_227.update()
me_cube_226 = bpy.data.meshes.new('Cube.226')
me_cube_226.from_pydata([(-0.01901, -0.01901, -0.01901), (-0.01901, -0.01901, 0.01901), (-0.01901, 0.01901, -0.01901), (-0.01901, 0.01901, 0.01901), (0.01901, -0.01901, -0.01901), (0.01901, -0.01901, 0.01901), (0.01901, 0.01901, -0.01901), (0.01901, 0.01901, 0.01901)], [], [(0, 1, 3, 2), (2, 3, 7, 6), (6, 7, 5, 4), (4, 5, 1, 0), (2, 6, 4, 0), (7, 3, 1, 5)])
_ca = me_cube_226.color_attributes.new('Col', 'BYTE_COLOR', 'CORNER')
_ca.data.foreach_set('color', [1.0, 1.0, 1.0, 1.0, 1.0, 1.0, 1.0, 1.0, 1.0, 1.0, 1.0, 1.0, 1.0, 1.0, 1.0, 1.0, 1.0, 1.0, 1.0, 1.0, 1.0, 1.0, 1.0, 1.0, 1.0, 1.0, 1.0, 1.0, 1.0, 1.0, 1.0, 1.0, 1.0, 1.0, 1.0, 1.0, 1.0, 1.0, 1.0, 1.0, 1.0, 1.0, 1.0, 1.0, 1.0, 1.0, 1.0, 1.0, 1.0, 1.0, 1.0, 1.0, 1.0, 1.0, 1.0, 1.0, 1.0, 1.0, 1.0, 1.0, 1.0, 1.0, 1.0, 1.0, 1.0, 1.0, 1.0, 1.0, 1.0, 1.0, 1.0, 1.0, 1.0, 1.0, 1.0, 1.0, 1.0, 1.0, 1.0, 1.0, 1.0, 1.0, 1.0, 1.0, 1.0, 1.0, 1.0, 1.0, 1.0, 1.0, 1.0, 1.0, 1.0, 1.0, 1.0, 1.0])
me_cube_226.use_remesh_preserve_volume = False
me_cube_226.use_remesh_preserve_attributes = False
me_cube_226.use_mirror_vertex_groups = False
me_cube_226.update()
me_cube_225 = bpy.data.meshes.new('Cube.225')
me_cube_225.from_pydata([(-0.01901, -0.01901, -0.01901), (-0.01901, -0.01901, 0.01901), (-0.01901, 0.01901, -0.01901), (-0.01901, 0.01901, 0.01901), (0.01901, -0.01901, -0.01901), (0.01901, -0.01901, 0.01901), (0.01901, 0.01901, -0.01901), (0.01901, 0.01901, 0.01901)], [], [(0, 1, 3, 2), (2, 3, 7, 6), (6, 7, 5, 4), (4, 5, 1, 0), (2, 6, 4, 0), (7, 3, 1, 5)])
_ca = me_cube_225.color_attributes.new('Col', 'BYTE_COLOR', 'CORNER')
_ca.data.foreach_set('color', [1.0, 1.0, 1.0, 1.0, 1.0, 1.0, 1.0, 1.0, 1.0, 1.0, 1.0, 1.0, 1.0, 1.0, 1.0, 1.0, 1.0, 1.0, 1.0, 1.0, 1.0, 1.0, 1.0, 1.0, 1.0, 1.0, 1.0, 1.0, 1.0, 1.0, 1.0, 1.0, 1.0, 1.0, 1.0, 1.0, 1.0, 1.0, 1.0, 1.0, 1.0, 1.0, 1.0, 1.0, 1.0, 1.0, 1.0, 1.0, 1.0, 1.0, 1.0, 1.0, 1.0, 1.0, 1.0, 1.0, 1.0, 1.0, 1.0, 1.0, 1.0, 1.0, 1.0, 1.0, 1.0, 1.0, 1.0, 1.0, 1.0, 1.0, 1.0, 1.0, 1.0, 1.0, 1.0, 1.0, 1.0, 1.0, 1.0, 1.0, 1.0, 1.0, 1.0, 1.0, 1.0, 1.0, 1.0, 1.0, 1.0, 1.0, 1.0, 1.0, 1.0, 1.0, 1.0, 1.0])
me_cube_225.use_remesh_preserve_volume = False
me_cube_225.use_remesh_preserve_attributes = False
me_cube_225.use_mirror_vertex_groups = False
me_cube_225.update()
me_cube_224 = bpy.data.meshes.new('Cube.224')
me_cube_224.from_pydata([(-0.01901, -0.01901, -0.01901), (-0.01901, -0.01901, 0.01901), (-0.01901, 0.01901, -0.01901), (-0.01901, 0.01901, 0.01901), (0.01901, -0.01901, -0.01901), (0.01901, -0.01901, 0.01901), (0.01901, 0.01901, -0.01901), (0.01901, 0.01901, 0.01901)], [], [(0, 1, 3, 2), (2, 3, 7, 6), (6, 7, 5, 4), (4, 5, 1, 0), (2, 6, 4, 0), (7, 3, 1, 5)])
_ca = me_cube_224.color_attributes.new('Col', 'BYTE_COLOR', 'CORNER')
_ca.data.foreach_set('color', [1.0, 1.0, 1.0, 1.0, 1.0, 1.0, 1.0, 1.0, 1.0, 1.0, 1.0, 1.0, 1.0, 1.0, 1.0, 1.0, 1.0, 1.0, 1.0, 1.0, 1.0, 1.0, 1.0, 1.0, 1.0, 1.0, 1.0, 1.0, 1.0, 1.0, 1.0, 1.0, 1.0, 1.0, 1.0, 1.0, 1.0, 1.0, 1.0, 1.0, 1.0, 1.0, 1.0, 1.0, 1.0, 1.0, 1.0, 1.0, 1.0, 1.0, 1.0, 1.0, 1.0, 1.0, 1.0, 1.0, 1.0, 1.0, 1.0, 1.0, 1.0, 1.0, 1.0, 1.0, 1.0, 1.0, 1.0, 1.0, 1.0, 1.0, 1.0, 1.0, 1.0, 1.0, 1.0, 1.0, 1.0, 1.0, 1.0, 1.0, 1.0, 1.0, 1.0, 1.0, 1.0, 1.0, 1.0, 1.0, 1.0, 1.0, 1.0, 1.0, 1.0, 1.0, 1.0, 1.0])
me_cube_224.use_remesh_preserve_volume = False
me_cube_224.use_remesh_preserve_attributes = False
me_cube_224.use_mirror_vertex_groups = False
me_cube_224.update()
me_cube_223 = bpy.data.meshes.new('Cube.223')
me_cube_223.from_pydata([(-0.01901, -0.01901, -0.01901), (-0.01901, -0.01901, 0.01901), (-0.01901, 0.01901, -0.01901), (-0.01901, 0.01901, 0.01901), (0.01901, -0.01901, -0.01901), (0.01901, -0.01901, 0.01901), (0.01901, 0.01901, -0.01901), (0.01901, 0.01901, 0.01901)], [], [(0, 1, 3, 2), (2, 3, 7, 6), (6, 7, 5, 4), (4, 5, 1, 0), (2, 6, 4, 0), (7, 3, 1, 5)])
_ca = me_cube_223.color_attributes.new('Col', 'BYTE_COLOR', 'CORNER')
_ca.data.foreach_set('color', [1.0, 1.0, 1.0, 1.0, 1.0, 1.0, 1.0, 1.0, 1.0, 1.0, 1.0, 1.0, 1.0, 1.0, 1.0, 1.0, 1.0, 1.0, 1.0, 1.0, 1.0, 1.0, 1.0, 1.0, 1.0, 1.0, 1.0, 1.0, 1.0, 1.0, 1.0, 1.0, 1.0, 1.0, 1.0, 1.0, 1.0, 1.0, 1.0, 1.0, 1.0, 1.0, 1.0, 1.0, 1.0, 1.0, 1.0, 1.0, 1.0, 1.0, 1.0, 1.0, 1.0, 1.0, 1.0, 1.0, 1.0, 1.0, 1.0, 1.0, 1.0, 1.0, 1.0, 1.0, 1.0, 1.0, 1.0, 1.0, 1.0, 1.0, 1.0, 1.0, 1.0, 1.0, 1.0, 1.0, 1.0, 1.0, 1.0, 1.0, 1.0, 1.0, 1.0, 1.0, 1.0, 1.0, 1.0, 1.0, 1.0, 1.0, 1.0, 1.0, 1.0, 1.0, 1.0, 1.0])
me_cube_223.use_remesh_preserve_volume = False
me_cube_223.use_remesh_preserve_attributes = False
me_cube_223.use_mirror_vertex_groups = False
me_cube_223.update()
me_cube_222 = bpy.data.meshes.new('Cube.222')
me_cube_222.from_pydata([(-0.01901, -0.01901, -0.01901), (-0.01901, -0.01901, 0.01901), (-0.01901, 0.01901, -0.01901), (-0.01901, 0.01901, 0.01901), (0.01901, -0.01901, -0.01901), (0.01901, -0.01901, 0.01901), (0.01901, 0.01901, -0.01901), (0.01901, 0.01901, 0.01901)], [], [(0, 1, 3, 2), (2, 3, 7, 6), (6, 7, 5, 4), (4, 5, 1, 0), (2, 6, 4, 0), (7, 3, 1, 5)])
_ca = me_cube_222.color_attributes.new('Col', 'BYTE_COLOR', 'CORNER')
_ca.data.foreach_set('color', [1.0, 1.0, 1.0, 1.0, 1.0, 1.0, 1.0, 1.0, 1.0, 1.0, 1.0, 1.0, 1.0, 1.0, 1.0, 1.0, 1.0, 1.0, 1.0, 1.0, 1.0, 1.0, 1.0, 1.0, 1.0, 1.0, 1.0, 1.0, 1.0, 1.0, 1.0, 1.0, 1.0, 1.0, 1.0, 1.0, 1.0, 1.0, 1.0, 1.0, 1.0, 1.0, 1.0, 1.0, 1.0, 1.0, 1.0, 1.0, 1.0, 1.0, 1.0, 1.0, 1.0, 1.0, 1.0, 1.0, 1.0, 1.0, 1.0, 1.0, 1.0, 1.0, 1.0, 1.0, 1.0, 1.0, 1.0, 1.0, 1.0, 1.0, 1.0, 1.0, 1.0, 1.0, 1.0, 1.0, 1.0, 1.0, 1.0, 1.0, 1.0, 1.0, 1.0, 1.0, 1.0, 1.0, 1.0, 1.0, 1.0, 1.0, 1.0, 1.0, 1.0, 1.0, 1.0, 1.0])
me_cube_222.use_remesh_preserve_volume = False
me_cube_222.use_remesh_preserve_attributes = False
me_cube_222.use_mirror_vertex_groups = False
me_cube_222.update()
me_cube_221 = bpy.data.meshes.new('Cube.221')
me_cube_221.from_pydata([(-0.01901, -0.01901, -0.01901), (-0.01901, -0.01901, 0.01901), (-0.01901, 0.01901, -0.01901), (-0.01901, 0.01901, 0.01901), (0.01901, -0.01901, -0.01901), (0.01901, -0.01901, 0.01901), (0.01901, 0.01901, -0.01901), (0.01901, 0.01901, 0.01901)], [], [(0, 1, 3, 2), (2, 3, 7, 6), (6, 7, 5, 4), (4, 5, 1, 0), (2, 6, 4, 0), (7, 3, 1, 5)])
_ca = me_cube_221.color_attributes.new('Col', 'BYTE_COLOR', 'CORNER')
_ca.data.foreach_set('color', [1.0, 1.0, 1.0, 1.0, 1.0, 1.0, 1.0, 1.0, 1.0, 1.0, 1.0, 1.0, 1.0, 1.0, 1.0, 1.0, 1.0, 1.0, 1.0, 1.0, 1.0, 1.0, 1.0, 1.0, 1.0, 1.0, 1.0, 1.0, 1.0, 1.0, 1.0, 1.0, 1.0, 1.0, 1.0, 1.0, 1.0, 1.0, 1.0, 1.0, 1.0, 1.0, 1.0, 1.0, 1.0, 1.0, 1.0, 1.0, 1.0, 1.0, 1.0, 1.0, 1.0, 1.0, 1.0, 1.0, 1.0, 1.0, 1.0, 1.0, 1.0, 1.0, 1.0, 1.0, 1.0, 1.0, 1.0, 1.0, 1.0, 1.0, 1.0, 1.0, 1.0, 1.0, 1.0, 1.0, 1.0, 1.0, 1.0, 1.0, 1.0, 1.0, 1.0, 1.0, 1.0, 1.0, 1.0, 1.0, 1.0, 1.0, 1.0, 1.0, 1.0, 1.0, 1.0, 1.0])
me_cube_221.use_remesh_preserve_volume = False
me_cube_221.use_remesh_preserve_attributes = False
me_cube_221.use_mirror_vertex_groups = False
me_cube_221.update()
me_cube_220 = bpy.data.meshes.new('Cube.220')
me_cube_220.from_pydata([(-0.01901, -0.01901, -0.01901), (-0.01901, -0.01901, 0.01901), (-0.01901, 0.01901, -0.01901), (-0.01901, 0.01901, 0.01901), (0.01901, -0.01901, -0.01901), (0.01901, -0.01901, 0.01901), (0.01901, 0.01901, -0.01901), (0.01901, 0.01901, 0.01901)], [], [(0, 1, 3, 2), (2, 3, 7, 6), (6, 7, 5, 4), (4, 5, 1, 0), (2, 6, 4, 0), (7, 3, 1, 5)])
_ca = me_cube_220.color_attributes.new('Col', 'BYTE_COLOR', 'CORNER')
_ca.data.foreach_set('color', [1.0, 1.0, 1.0, 1.0, 1.0, 1.0, 1.0, 1.0, 1.0, 1.0, 1.0, 1.0, 1.0, 1.0, 1.0, 1.0, 1.0, 1.0, 1.0, 1.0, 1.0, 1.0, 1.0, 1.0, 1.0, 1.0, 1.0, 1.0, 1.0, 1.0, 1.0, 1.0, 1.0, 1.0, 1.0, 1.0, 1.0, 1.0, 1.0, 1.0, 1.0, 1.0, 1.0, 1.0, 1.0, 1.0, 1.0, 1.0, 1.0, 1.0, 1.0, 1.0, 1.0, 1.0, 1.0, 1.0, 1.0, 1.0, 1.0, 1.0, 1.0, 1.0, 1.0, 1.0, 1.0, 1.0, 1.0, 1.0, 1.0, 1.0, 1.0, 1.0, 1.0, 1.0, 1.0, 1.0, 1.0, 1.0, 1.0, 1.0, 1.0, 1.0, 1.0, 1.0, 1.0, 1.0, 1.0, 1.0, 1.0, 1.0, 1.0, 1.0, 1.0, 1.0, 1.0, 1.0])
me_cube_220.use_remesh_preserve_volume = False
me_cube_220.use_remesh_preserve_attributes = False
me_cube_220.use_mirror_vertex_groups = False
me_cube_220.update()
me_cube_219 = bpy.data.meshes.new('Cube.219')
me_cube_219.from_pydata([(-0.01901, -0.01901, -0.01901), (-0.01901, -0.01901, 0.01901), (-0.01901, 0.01901, -0.01901), (-0.01901, 0.01901, 0.01901), (0.01901, -0.01901, -0.01901), (0.01901, -0.01901, 0.01901), (0.01901, 0.01901, -0.01901), (0.01901, 0.01901, 0.01901)], [], [(0, 1, 3, 2), (2, 3, 7, 6), (6, 7, 5, 4), (4, 5, 1, 0), (2, 6, 4, 0), (7, 3, 1, 5)])
_ca = me_cube_219.color_attributes.new('Col', 'BYTE_COLOR', 'CORNER')
_ca.data.foreach_set('color', [1.0, 1.0, 1.0, 1.0, 1.0, 1.0, 1.0, 1.0, 1.0, 1.0, 1.0, 1.0, 1.0, 1.0, 1.0, 1.0, 1.0, 1.0, 1.0, 1.0, 1.0, 1.0, 1.0, 1.0, 1.0, 1.0, 1.0, 1.0, 1.0, 1.0, 1.0, 1.0, 1.0, 1.0, 1.0, 1.0, 1.0, 1.0, 1.0, 1.0, 1.0, 1.0, 1.0, 1.0, 1.0, 1.0, 1.0, 1.0, 1.0, 1.0, 1.0, 1.0, 1.0, 1.0, 1.0, 1.0, 1.0, 1.0, 1.0, 1.0, 1.0, 1.0, 1.0, 1.0, 1.0, 1.0, 1.0, 1.0, 1.0, 1.0, 1.0, 1.0, 1.0, 1.0, 1.0, 1.0, 1.0, 1.0, 1.0, 1.0, 1.0, 1.0, 1.0, 1.0, 1.0, 1.0, 1.0, 1.0, 1.0, 1.0, 1.0, 1.0, 1.0, 1.0, 1.0, 1.0])
me_cube_219.use_remesh_preserve_volume = False
me_cube_219.use_remesh_preserve_attributes = False
me_cube_219.use_mirror_vertex_groups = False
me_cube_219.update()
me_cube_218 = bpy.data.meshes.new('Cube.218')
me_cube_218.from_pydata([(-0.03428, 0.002332, -0.01901), (-0.03428, 0.002332, 0.01901), (-0.03428, 0.04035, -0.01901), (-0.03428, 0.04035, 0.01901), (0.02271, 0.002332, -0.01901), (0.02271, 0.002332, 0.01901), (0.02271, 0.04035, -0.01901), (0.02271, 0.04035, 0.01901), (-0.008603, 0.04035, -0.01901), (-0.008603, 0.04035, 0.01901), (-0.008603, 0.002332, -0.01901), (-0.008603, 0.002332, 0.01901), (0.02271, -0.05439, 0.01901), (0.02271, -0.05439, -0.01901), (-0.008603, -0.05439, -0.01901), (-0.008603, -0.05439, 0.01901)], [], [(0, 1, 3, 2), (8, 9, 7, 6), (6, 7, 5, 4), (10, 11, 1, 0), (8, 6, 4, 10), (9, 3, 1, 11), (7, 9, 11, 5), (2, 8, 10, 0), (11, 10, 14, 15), (2, 3, 9, 8), (13, 12, 15, 14), (10, 4, 13, 14), (5, 11, 15, 12), (4, 5, 12, 13)])
_ca = me_cube_218.color_attributes.new('Col', 'BYTE_COLOR', 'CORNER')
_ca.data.foreach_set('color', [1.0, 1.0, 1.0, 1.0, 1.0, 1.0, 1.0, 1.0, 1.0, 1.0, 1.0, 1.0, 1.0, 1.0, 1.0, 1.0, 1.0, 1.0, 1.0, 1.0, 1.0, 1.0, 1.0, 1.0, 1.0, 1.0, 1.0, 1.0, 1.0, 1.0, 1.0, 1.0, 1.0, 1.0, 1.0, 1.0, 1.0, 1.0, 1.0, 1.0, 1.0, 1.0, 1.0, 1.0, 1.0, 1.0, 1.0, 1.0, 1.0, 1.0, 1.0, 1.0, 1.0, 1.0, 1.0, 1.0, 1.0, 1.0, 1.0, 1.0, 1.0, 1.0, 1.0, 1.0, 1.0, 1.0, 1.0, 1.0, 1.0, 1.0, 1.0, 1.0, 1.0, 1.0, 1.0, 1.0, 1.0, 1.0, 1.0, 1.0, 1.0, 1.0, 1.0, 1.0, 1.0, 1.0, 1.0, 1.0, 1.0, 1.0, 1.0, 1.0, 1.0, 1.0, 1.0, 1.0, 1.0, 1.0, 1.0, 1.0, 1.0, 1.0, 1.0, 1.0, 1.0, 1.0, 1.0, 1.0, 1.0, 1.0, 1.0, 1.0, 1.0, 1.0, 1.0, 1.0, 1.0, 1.0, 1.0, 1.0, 1.0, 1.0, 1.0, 1.0, 1.0, 1.0, 1.0, 1.0, 1.0, 1.0, 1.0, 1.0, 1.0, 1.0, 1.0, 1.0, 1.0, 1.0, 1.0, 1.0, 1.0, 1.0, 1.0, 1.0, 1.0, 1.0, 1.0, 1.0, 1.0, 1.0, 1.0, 1.0, 1.0, 1.0, 1.0, 1.0, 1.0, 1.0, 1.0, 1.0, 1.0, 1.0, 1.0, 1.0, 1.0, 1.0, 1.0, 1.0, 1.0, 1.0, 1.0, 1.0, 1.0, 1.0, 1.0, 1.0, 1.0, 1.0, 1.0, 1.0, 1.0, 1.0, 1.0, 1.0, 1.0, 1.0, 1.0, 1.0, 1.0, 1.0, 1.0, 1.0, 1.0, 1.0, 1.0, 1.0, 1.0, 1.0, 1.0, 1.0, 1.0, 1.0, 1.0, 1.0, 1.0, 1.0, 1.0, 1.0, 1.0, 1.0, 1.0, 1.0, 1.0, 1.0, 1.0, 1.0, 1.0, 1.0, 1.0, 1.0, 1.0, 1.0, 1.0, 1.0])
me_cube_218.use_remesh_preserve_volume = False
me_cube_218.use_remesh_preserve_attributes = False
me_cube_218.use_mirror_vertex_groups = False
me_cube_218.update()
me_cube_217 = bpy.data.meshes.new('Cube.217')
me_cube_217.from_pydata([(-0.02482, -0.01901, -0.01901), (-0.02482, -0.01901, 0.01901), (-0.02482, 0.01901, -0.01901), (-0.02482, 0.01901, 0.01901), (0.02482, -0.01901, -0.01901), (0.02482, -0.01901, 0.01901), (0.02482, 0.01901, -0.01901), (0.02482, 0.01901, 0.01901)], [], [(0, 1, 3, 2), (2, 3, 7, 6), (6, 7, 5, 4), (4, 5, 1, 0), (2, 6, 4, 0), (7, 3, 1, 5)])
_ca = me_cube_217.color_attributes.new('Col', 'BYTE_COLOR', 'CORNER')
_ca.data.foreach_set('color', [1.0, 1.0, 1.0, 1.0, 1.0, 1.0, 1.0, 1.0, 1.0, 1.0, 1.0, 1.0, 1.0, 1.0, 1.0, 1.0, 1.0, 1.0, 1.0, 1.0, 1.0, 1.0, 1.0, 1.0, 1.0, 1.0, 1.0, 1.0, 1.0, 1.0, 1.0, 1.0, 1.0, 1.0, 1.0, 1.0, 1.0, 1.0, 1.0, 1.0, 1.0, 1.0, 1.0, 1.0, 1.0, 1.0, 1.0, 1.0, 1.0, 1.0, 1.0, 1.0, 1.0, 1.0, 1.0, 1.0, 1.0, 1.0, 1.0, 1.0, 1.0, 1.0, 1.0, 1.0, 1.0, 1.0, 1.0, 1.0, 1.0, 1.0, 1.0, 1.0, 1.0, 1.0, 1.0, 1.0, 1.0, 1.0, 1.0, 1.0, 1.0, 1.0, 1.0, 1.0, 1.0, 1.0, 1.0, 1.0, 1.0, 1.0, 1.0, 1.0, 1.0, 1.0, 1.0, 1.0])
me_cube_217.use_remesh_preserve_volume = False
me_cube_217.use_remesh_preserve_attributes = False
me_cube_217.use_mirror_vertex_groups = False
me_cube_217.update()
me_cube_213 = bpy.data.meshes.new('Cube.213')
me_cube_213.from_pydata([(-0.01396, -0.01901, -0.01901), (-0.01396, -0.01901, 0.01901), (-0.01396, 0.01901, -0.01901), (-0.01396, 0.01901, 0.01901), (0.01396, -0.01901, -0.01901), (0.01396, -0.01901, 0.01901), (0.01396, 0.01901, -0.01901), (0.01396, 0.01901, 0.01901)], [], [(0, 1, 3, 2), (2, 3, 7, 6), (6, 7, 5, 4), (4, 5, 1, 0), (2, 6, 4, 0), (7, 3, 1, 5)])
_ca = me_cube_213.color_attributes.new('Col', 'BYTE_COLOR', 'CORNER')
_ca.data.foreach_set('color', [1.0, 1.0, 1.0, 1.0, 1.0, 1.0, 1.0, 1.0, 1.0, 1.0, 1.0, 1.0, 1.0, 1.0, 1.0, 1.0, 1.0, 1.0, 1.0, 1.0, 1.0, 1.0, 1.0, 1.0, 1.0, 1.0, 1.0, 1.0, 1.0, 1.0, 1.0, 1.0, 1.0, 1.0, 1.0, 1.0, 1.0, 1.0, 1.0, 1.0, 1.0, 1.0, 1.0, 1.0, 1.0, 1.0, 1.0, 1.0, 1.0, 1.0, 1.0, 1.0, 1.0, 1.0, 1.0, 1.0, 1.0, 1.0, 1.0, 1.0, 1.0, 1.0, 1.0, 1.0, 1.0, 1.0, 1.0, 1.0, 1.0, 1.0, 1.0, 1.0, 1.0, 1.0, 1.0, 1.0, 1.0, 1.0, 1.0, 1.0, 1.0, 1.0, 1.0, 1.0, 1.0, 1.0, 1.0, 1.0, 1.0, 1.0, 1.0, 1.0, 1.0, 1.0, 1.0, 1.0])
me_cube_213.use_remesh_preserve_volume = False
me_cube_213.use_remesh_preserve_attributes = False
me_cube_213.use_mirror_vertex_groups = False
me_cube_213.update()
me_plane_005 = bpy.data.meshes.new('Plane.005')
me_plane_005.from_pydata([(-0.5044, 0.2606, -0.009306), (-0.5044, -0.2606, -0.009306), (0.5044, -0.2606, -0.009306), (0.5044, 0.2606, -0.009306)], [], [(1, 2, 3, 0)])
_uv = me_plane_005.uv_layers.new(name='UVMap')
_uv.uv.foreach_set('vector', [0.0, 0.0, 1.0, 0.0, 1.0, 1.0, 0.0, 1.0])
me_plane_005.use_remesh_preserve_volume = False
me_plane_005.use_remesh_preserve_attributes = False
me_plane_005.use_mirror_vertex_groups = False
me_plane_005.update()
me_cube_249 = bpy.data.meshes.new('Cube.249')
me_cube_249.from_pydata([(-0.3436, -0.1456, -0.03673), (0.3434, -0.1456, -0.03673), (-0.3436, 0.1327, -0.03673), (0.3434, 0.1327, -0.03673), (-0.3436, 0.1316, 0.03606), (-0.3436, -0.1445, 0.0008175), (0.3434, -0.1445, 0.0008175), (0.3434, 0.1316, 0.03606)], [], [(0, 2, 3, 1), (5, 6, 7, 4), (1, 3, 7, 6), (2, 0, 5, 4), (3, 2, 4, 7), (0, 1, 6, 5)])
_ca = me_cube_249.color_attributes.new('Col', 'BYTE_COLOR', 'CORNER')
_ca.data.foreach_set('color', [1.0, 1.0, 1.0, 1.0, 1.0, 1.0, 1.0, 1.0, 1.0, 1.0, 1.0, 1.0, 1.0, 1.0, 1.0, 1.0, 1.0, 1.0, 1.0, 1.0, 1.0, 1.0, 1.0, 1.0, 1.0, 1.0, 1.0, 1.0, 1.0, 1.0, 1.0, 1.0, 1.0, 1.0, 1.0, 1.0, 1.0, 1.0, 1.0, 1.0, 1.0, 1.0, 1.0, 1.0, 1.0, 1.0, 1.0, 1.0, 1.0, 1.0, 1.0, 1.0, 1.0, 1.0, 1.0, 1.0, 1.0, 1.0, 1.0, 1.0, 1.0, 1.0, 1.0, 1.0, 1.0, 1.0, 1.0, 1.0, 1.0, 1.0, 1.0, 1.0, 1.0, 1.0, 1.0, 1.0, 1.0, 1.0, 1.0, 1.0, 1.0, 1.0, 1.0, 1.0, 1.0, 1.0, 1.0, 1.0, 1.0, 1.0, 1.0, 1.0, 1.0, 1.0, 1.0, 1.0])
me_cube_249.use_remesh_preserve_volume = False
me_cube_249.use_remesh_preserve_attributes = False
me_cube_249.use_mirror_vertex_groups = False
me_cube_249.update()
me_plane_004 = bpy.data.meshes.new('Plane.004')
me_plane_004.from_pydata([(-0.05102, -0.07729, 0.0), (0.05102, -0.07729, 0.0), (-0.04876, 0.06876, 0.0), (0.04876, 0.06876, 0.0), (-0.05559, 0.08143, 0.02142), (-0.05817, -0.08811, 0.03295), (0.05817, -0.08811, 0.03295), (0.05559, 0.08143, 0.02142), (-0.04753, 0.07534, 0.03613), (-0.04973, -0.07534, 0.05712), (0.04973, -0.07534, 0.05712), (0.04753, 0.07534, 0.03613), (-0.05656, -0.004265, 0.0), (0.05656, -0.004265, 0.0), (-0.06448, -0.003338, 0.02718), (0.06448, -0.003338, 0.02718), (-0.05513, 0.0, 0.04663), (0.05513, 0.0, 0.04663), (0.0, -0.09199, 0.0), (-1.54e-10, 0.06876, 0.0), (0.0, -0.1028, 0.03295), (-1.54e-10, 0.08143, 0.02142), (0.0, -0.09004, 0.05712), (-1.54e-10, 0.07534, 0.03613), (0.0, -0.004265, 0.0), (-0.04378, 0.001041, 0.05555), (-0.03949, -0.05878, 0.06388), (0.0, -0.07045, 0.06785), (0.03949, -0.05878, 0.06388), (0.04378, 0.001041, 0.05555), (0.0, 0.001041, 0.05952), (0.005286, 0.05545, 0.04187), (0.005286, 0.04971, 0.05572), (0.005286, 0.03585, 0.06146), (0.005286, 0.022, 0.05572), (0.005286, 0.01626, 0.04187), (0.005286, 0.022, 0.02801), (0.005286, 0.03585, 0.02227), (0.005286, 0.04971, 0.02801), (-0.005198, 0.05545, 0.04187), (-0.005198, 0.04971, 0.05572), (-0.005198, 0.03585, 0.06146), (-0.005198, 0.022, 0.05572), (-0.005198, 0.01626, 0.04187), (-0.005198, 0.022, 0.02801), (-0.005198, 0.03585, 0.02227), (-0.005198, 0.04971, 0.02801)], [], [(24, 19, 3, 13), (15, 7, 11, 17), (18, 1, 6, 20), (13, 3, 7, 15), (12, 0, 5, 14), (19, 2, 4, 21), (16, 25, 8), (14, 5, 9, 16), (21, 4, 8, 23), (20, 6, 10, 22), (4, 14, 16, 8), (11, 29, 17), (2, 12, 14, 4), (1, 13, 15, 6), (6, 15, 17, 10), (18, 24, 13, 1), (0, 12, 24, 18), (5, 20, 22, 9), (7, 21, 23, 11), (16, 9, 26, 25), (3, 19, 21, 7), (0, 18, 20, 5), (12, 2, 19, 24), (23, 30, 29, 11), (27, 28, 29, 30), (26, 27, 30, 25), (8, 25, 30, 23), (22, 10, 28, 27), (9, 22, 27, 26), (10, 17, 29, 28), (35, 34, 42, 43), (33, 32, 40, 41), (38, 37, 45, 46), (36, 35, 43, 44), (34, 33, 41, 42), (32, 31, 39, 40), (31, 38, 46, 39), (37, 36, 44, 45), (32, 33, 34, 35, 36, 37, 38, 31), (40, 39, 46, 45, 44, 43, 42, 41)])
me_plane_004.polygons.foreach_set('use_smooth', [1, 1, 1, 1, 1, 1, 1, 1, 1, 1, 1, 1, 1, 1, 1, 1, 1, 1, 1, 1, 1, 1, 1, 1, 1, 1, 1, 1, 1, 1, 0, 0, 0, 0, 0, 0, 0, 0, 0, 0])
_ca = me_plane_004.color_attributes.new('Col', 'BYTE_COLOR', 'CORNER')
_ca.data.foreach_set('color', [1.0, 1.0, 1.0, 1.0, 1.0, 1.0, 1.0, 1.0, 1.0, 1.0, 1.0, 1.0, 1.0, 1.0, 1.0, 1.0, 1.0, 1.0, 1.0, 1.0, 1.0, 1.0, 1.0, 1.0, 1.0, 1.0, 1.0, 1.0, 1.0, 1.0, 1.0, 1.0, 1.0, 1.0, 1.0, 1.0, 1.0, 1.0, 1.0, 1.0, 1.0, 1.0, 1.0, 1.0, 1.0, 1.0, 1.0, 1.0, 1.0, 1.0, 1.0, 1.0, 1.0, 1.0, 1.0, 1.0, 1.0, 1.0, 1.0, 1.0, 1.0, 1.0, 1.0, 1.0, 1.0, 1.0, 1.0, 1.0, 1.0, 1.0, 1.0, 1.0, 1.0, 1.0, 1.0, 1.0, 1.0, 1.0, 1.0, 1.0, 1.0, 1.0, 1.0, 1.0, 1.0, 1.0, 1.0, 1.0, 1.0, 1.0, 1.0, 1.0, 1.0, 1.0, 1.0, 1.0, 1.0, 1.0, 1.0, 1.0, 1.0, 1.0, 1.0, 1.0, 1.0, 1.0, 1.0, 1.0, 1.0, 1.0, 1.0, 1.0, 1.0, 1.0, 1.0, 1.0, 1.0, 1.0, 1.0, 1.0, 1.0, 1.0, 1.0, 1.0, 1.0, 1.0, 1.0, 1.0, 1.0, 1.0, 1.0, 1.0, 1.0, 1.0, 1.0, 1.0, 1.0, 1.0, 1.0, 1.0, 1.0, 1.0, 1.0, 1.0, 1.0, 1.0, 1.0, 1.0, 1.0, 1.0, 1.0, 1.0, 1.0, 1.0, 1.0, 1.0, 1.0, 1.0, 1.0, 1.0, 1.0, 1.0, 1.0, 1.0, 1.0, 1.0, 1.0, 1.0, 1.0, 1.0, 1.0, 1.0, 1.0, 1.0, 1.0, 1.0, 1.0, 1.0, 1.0, 1.0, 1.0, 1.0, 1.0, 1.0, 1.0, 1.0, 1.0, 1.0, 1.0, 1.0, 1.0, 1.0, 1.0, 1.0, 1.0, 1.0, 1.0, 1.0, 1.0, 1.0, 1.0, 1.0, 1.0, 1.0, 1.0, 1.0, 1.0, 1.0, 1.0, 1.0, 1.0, 1.0, 1.0, 1.0, 1.0, 1.0, 1.0, 1.0, 1.0, 1.0, 1.0, 1.0, 1.0, 1.0, 1.0, 1.0, 1.0, 1.0, 1.0, 1.0, 1.0, 1.0, 1.0, 1.0, 1.0, 1.0, 1.0, 1.0, 1.0, 1.0, 1.0, 1.0, 1.0, 1.0, 1.0, 1.0, 1.0, 1.0, 1.0, 1.0, 1.0, 1.0, 1.0, 1.0, 1.0, 1.0, 1.0, 1.0, 1.0, 1.0, 1.0, 1.0, 1.0, 1.0, 1.0, 1.0, 1.0, 1.0, 1.0, 1.0, 1.0, 1.0, 1.0, 1.0, 1.0, 1.0, 1.0, 1.0, 1.0, 1.0, 1.0, 1.0, 1.0, 1.0, 1.0, 1.0, 1.0, 1.0, 1.0, 1.0, 1.0, 1.0, 1.0, 1.0, 1.0, 1.0, 1.0, 1.0, 1.0, 1.0, 1.0, 1.0, 1.0, 1.0, 1.0, 1.0, 1.0, 1.0, 1.0, 1.0, 1.0, 1.0, 1.0, 1.0, 1.0, 1.0, 1.0, 1.0, 1.0, 1.0, 1.0, 1.0, 1.0, 1.0, 1.0, 1.0, 1.0, 1.0, 1.0, 1.0, 1.0, 1.0, 1.0, 1.0, 1.0, 1.0, 1.0, 1.0, 1.0, 1.0, 1.0, 1.0, 1.0, 1.0, 1.0, 1.0, 1.0, 1.0, 1.0, 1.0, 1.0, 1.0, 1.0, 1.0, 1.0, 1.0, 1.0, 1.0, 1.0, 1.0, 1.0, 1.0, 1.0, 1.0, 1.0, 1.0, 1.0, 1.0, 1.0, 1.0, 1.0, 1.0, 1.0, 1.0, 1.0, 1.0, 1.0, 1.0, 1.0, 1.0, 1.0, 1.0, 1.0, 1.0, 1.0, 1.0, 1.0, 1.0, 1.0, 1.0, 1.0, 1.0, 1.0, 1.0, 1.0, 1.0, 1.0, 1.0, 1.0, 1.0, 1.0, 1.0, 1.0, 1.0, 1.0, 1.0, 1.0, 1.0, 1.0, 1.0, 1.0, 1.0, 1.0, 1.0, 1.0, 1.0, 1.0, 1.0, 1.0, 1.0, 1.0, 1.0, 1.0, 1.0, 1.0, 1.0, 1.0, 1.0, 1.0, 1.0, 1.0, 1.0, 1.0, 1.0, 1.0, 1.0, 1.0, 1.0, 1.0, 1.0, 1.0, 1.0, 1.0, 1.0, 1.0, 1.0, 1.0, 1.0, 1.0, 1.0, 1.0, 1.0, 1.0, 1.0, 1.0, 1.0, 1.0, 1.0, 1.0, 1.0, 1.0, 1.0, 1.0, 1.0, 1.0, 1.0, 1.0, 1.0, 1.0, 1.0, 1.0, 1.0, 1.0, 1.0, 1.0, 1.0, 1.0, 1.0, 1.0, 1.0, 1.0, 1.0, 1.0, 1.0, 1.0, 1.0, 1.0, 1.0, 1.0, 1.0, 1.0, 1.0, 1.0, 1.0, 1.0, 1.0, 1.0, 1.0, 1.0, 1.0, 1.0, 1.0, 1.0, 1.0, 1.0, 1.0, 1.0, 1.0, 1.0, 1.0, 1.0, 1.0, 1.0, 1.0, 1.0, 1.0, 1.0, 1.0, 1.0, 1.0, 1.0, 1.0, 1.0, 1.0, 1.0, 1.0, 1.0, 1.0, 1.0, 1.0, 1.0, 1.0, 1.0, 1.0, 1.0, 1.0, 1.0, 1.0, 1.0, 1.0, 1.0, 1.0, 1.0, 1.0, 1.0, 1.0, 1.0, 1.0, 1.0, 1.0, 1.0, 1.0, 1.0, 1.0, 1.0, 1.0, 1.0, 1.0, 1.0, 1.0, 1.0, 1.0, 1.0, 1.0, 1.0, 1.0, 1.0, 1.0, 1.0, 1.0, 1.0, 1.0, 1.0, 1.0, 1.0, 1.0, 1.0, 1.0, 1.0, 1.0, 1.0, 1.0, 1.0, 1.0, 1.0, 1.0, 1.0, 1.0, 1.0, 1.0, 1.0, 1.0, 1.0, 1.0, 1.0, 1.0, 1.0, 1.0, 1.0, 1.0, 1.0, 1.0, 1.0, 1.0, 1.0, 1.0, 1.0, 1.0, 1.0, 1.0, 1.0, 1.0, 1.0, 1.0, 1.0, 1.0, 1.0, 1.0, 1.0, 1.0, 1.0, 1.0, 1.0, 1.0, 1.0, 1.0, 1.0, 1.0, 1.0, 1.0, 1.0, 1.0, 1.0, 1.0, 1.0, 1.0, 1.0, 1.0, 1.0, 1.0, 1.0, 1.0, 1.0, 1.0, 1.0, 1.0, 1.0, 1.0, 1.0, 1.0, 1.0, 1.0, 1.0, 1.0, 1.0, 1.0, 1.0, 1.0, 1.0, 1.0, 1.0, 1.0, 1.0, 1.0])
me_plane_004.use_remesh_preserve_volume = False
me_plane_004.use_remesh_preserve_attributes = False
me_plane_004.use_mirror_vertex_groups = False
me_plane_004.update()
me_plane_001 = bpy.data.meshes.new('Plane.001')
me_plane_001.from_pydata([(-0.2054, -0.1499, 0.0), (0.2054, -0.1499, 0.0), (-0.2054, 0.1499, 0.0), (0.2054, 0.1499, 0.0), (-0.1886, -0.1321, 0.0213), (0.1886, -0.1321, 0.0213), (-0.1886, 0.1433, 0.0213), (0.1886, 0.1433, 0.0213), (-0.05602, 0.03135, 0.0213), (0.05602, 0.03135, 0.0213), (-0.05602, 0.08778, 0.0213), (0.05602, 0.08778, 0.0213), (-0.05602, -0.00276, 0.4283), (0.05602, -0.00276, 0.4283), (-0.05602, 0.05109, 0.4452), (0.05602, 0.05109, 0.4452), (-0.05602, -0.03148, 0.473), (0.05602, -0.03148, 0.473), (-0.05602, -0.01756, 0.5371), (0.05602, -0.01756, 0.5371), (-0.5285, -0.1125, 0.2132), (0.5285, -0.1125, 0.2132), (-0.5285, -0.02241, 0.7822), (0.5285, -0.02241, 0.7822), (-0.5285, -0.07842, 0.2078), (0.5285, -0.07842, 0.2078), (-0.5285, 0.01163, 0.7769), (0.5285, 0.01163, 0.7769), (-0.3733, -0.046, 0.2883), (0.3733, -0.046, 0.2883), (-0.3733, 0.01761, 0.6903), (0.3733, 0.01761, 0.6903), (-0.5285, -0.02241, 0.7822), (-0.5285, -0.1125, 0.2132), (0.5285, -0.1125, 0.2132), (0.5285, -0.02241, 0.7822), (-0.5044, -0.02669, 0.7552), (-0.5044, -0.1082, 0.2403), (0.5044, -0.1082, 0.2403), (0.5044, -0.02669, 0.7552), (-0.5044, -0.0175, 0.7537), (-0.5044, -0.09898, 0.2388), (0.5044, -0.09898, 0.2388), (0.5044, -0.0175, 0.7537)], [], [(0, 2, 3, 1), (4, 5, 9, 8), (3, 2, 6, 7), (0, 1, 5, 4), (1, 3, 7, 5), (2, 0, 4, 6), (9, 11, 15, 13), (5, 7, 11, 9), (6, 4, 8, 10), (7, 6, 10, 11), (15, 14, 18, 19), (10, 8, 12, 14), (11, 10, 14, 15), (8, 9, 13, 12), (16, 17, 19, 18), (12, 13, 17, 16), (13, 15, 19, 17), (14, 12, 16, 18), (21, 23, 35, 34), (25, 29, 31, 27), (21, 25, 27, 23), (22, 26, 24, 20), (23, 27, 26, 22), (20, 24, 25, 21), (28, 30, 31, 29), (26, 30, 28, 24), (27, 31, 30, 26), (24, 28, 29, 25), (33, 34, 38, 37), (22, 20, 33, 32), (23, 22, 32, 35), (20, 21, 34, 33), (38, 39, 43, 42), (34, 35, 39, 38), (32, 33, 37, 36), (35, 32, 36, 39), (41, 42, 43, 40), (36, 37, 41, 40), (39, 36, 40, 43), (37, 38, 42, 41)])
me_plane_001.use_remesh_preserve_volume = False
me_plane_001.use_remesh_preserve_attributes = False
me_plane_001.use_mirror_vertex_groups = False
me_plane_001.update()
me_cube_208 = bpy.data.meshes.new('Cube.208')
me_cube_208.from_pydata([(-0.9598, -0.5178, 0.8061), (-0.9598, -0.5178, 0.8945), (-0.9598, 0.6585, 0.8061), (-0.9598, 0.6585, 0.8945), (0.8417, -0.5178, 0.8061), (0.8417, -0.5178, 0.8945), (0.8417, 0.6585, 0.8061), (0.8417, 0.6585, 0.8945), (-0.8687, 0.4742, -0.001216), (-0.8687, 0.4742, 0.806), (-0.8687, 0.5394, -0.001216), (-0.8687, 0.5394, 0.806), (-0.8035, 0.4742, -0.001216), (-0.8035, 0.4742, 0.806), (-0.8035, 0.5394, -0.001216), (-0.8035, 0.5394, 0.806), (0.6854, 0.47, -0.001216), (0.6854, 0.47, 0.806), (0.6854, 0.5352, -0.001216), (0.6854, 0.5352, 0.806), (0.7506, 0.47, -0.001216), (0.7506, 0.47, 0.806), (0.7506, 0.5352, -0.001216), (0.7506, 0.5352, 0.806), (0.6833, -0.3943, -0.001216), (0.6833, -0.3943, 0.806), (0.6833, -0.3291, -0.001216), (0.6833, -0.3291, 0.806), (0.7485, -0.3943, -0.001216), (0.7485, -0.3943, 0.806), (0.7485, -0.3291, -0.001216), (0.7485, -0.3291, 0.806), (-0.8666, -0.3964, -0.001216), (-0.8666, -0.3964, 0.806), (-0.8666, -0.3312, -0.001216), (-0.8666, -0.3312, 0.806), (-0.8014, -0.3964, -0.001216), (-0.8014, -0.3964, 0.806), (-0.8014, -0.3312, -0.001216), (-0.8014, -0.3312, 0.806)], [], [(0, 1, 3, 2), (2, 3, 7, 6), (6, 7, 5, 4), (4, 5, 1, 0), (2, 6, 4, 0), (7, 3, 1, 5), (8, 9, 11, 10), (10, 11, 15, 14), (14, 15, 13, 12), (12, 13, 9, 8), (10, 14, 12, 8), (15, 11, 9, 13), (16, 17, 19, 18), (18, 19, 23, 22), (22, 23, 21, 20), (20, 21, 17, 16), (18, 22, 20, 16), (23, 19, 17, 21), (24, 25, 27, 26), (26, 27, 31, 30), (30, 31, 29, 28), (28, 29, 25, 24), (26, 30, 28, 24), (31, 27, 25, 29), (32, 33, 35, 34), (34, 35, 39, 38), (38, 39, 37, 36), (36, 37, 33, 32), (34, 38, 36, 32), (39, 35, 33, 37)])
_ca = me_cube_208.color_attributes.new('Col', 'BYTE_COLOR', 'CORNER')
_ca.data.foreach_set('color', [1.0, 1.0, 1.0, 1.0, 1.0, 1.0, 1.0, 1.0, 1.0, 1.0, 1.0, 1.0, 1.0, 1.0, 1.0, 1.0, 1.0, 1.0, 1.0, 1.0, 1.0, 1.0, 1.0, 1.0, 1.0, 1.0, 1.0, 1.0, 1.0, 1.0, 1.0, 1.0, 1.0, 1.0, 1.0, 1.0, 1.0, 1.0, 1.0, 1.0, 1.0, 1.0, 1.0, 1.0, 1.0, 1.0, 1.0, 1.0, 1.0, 1.0, 1.0, 1.0, 1.0, 1.0, 1.0, 1.0, 1.0, 1.0, 1.0, 1.0, 1.0, 1.0, 1.0, 1.0, 1.0, 1.0, 1.0, 1.0, 1.0, 1.0, 1.0, 1.0, 1.0, 1.0, 1.0, 1.0, 1.0, 1.0, 1.0, 1.0, 1.0, 1.0, 1.0, 1.0, 1.0, 1.0, 1.0, 1.0, 1.0, 1.0, 1.0, 1.0, 1.0, 1.0, 1.0, 1.0, 1.0, 1.0, 1.0, 1.0, 1.0, 1.0, 1.0, 1.0, 1.0, 1.0, 1.0, 1.0, 1.0, 1.0, 1.0, 1.0, 1.0, 1.0, 1.0, 1.0, 1.0, 1.0, 1.0, 1.0, 1.0, 1.0, 1.0, 1.0, 1.0, 1.0, 1.0, 1.0, 1.0, 1.0, 1.0, 1.0, 1.0, 1.0, 1.0, 1.0, 1.0, 1.0, 1.0, 1.0, 1.0, 1.0, 1.0, 1.0, 1.0, 1.0, 1.0, 1.0, 1.0, 1.0, 1.0, 1.0, 1.0, 1.0, 1.0, 1.0, 1.0, 1.0, 1.0, 1.0, 1.0, 1.0, 1.0, 1.0, 1.0, 1.0, 1.0, 1.0, 1.0, 1.0, 1.0, 1.0, 1.0, 1.0, 1.0, 1.0, 1.0, 1.0, 1.0, 1.0, 1.0, 1.0, 1.0, 1.0, 1.0, 1.0, 1.0, 1.0, 1.0, 1.0, 1.0, 1.0, 1.0, 1.0, 1.0, 1.0, 1.0, 1.0, 1.0, 1.0, 1.0, 1.0, 1.0, 1.0, 1.0, 1.0, 1.0, 1.0, 1.0, 1.0, 1.0, 1.0, 1.0, 1.0, 1.0, 1.0, 1.0, 1.0, 1.0, 1.0, 1.0, 1.0, 1.0, 1.0, 1.0, 1.0, 1.0, 1.0, 1.0, 1.0, 1.0, 1.0, 1.0, 1.0, 1.0, 1.0, 1.0, 1.0, 1.0, 1.0, 1.0, 1.0, 1.0, 1.0, 1.0, 1.0, 1.0, 1.0, 1.0, 1.0, 1.0, 1.0, 1.0, 1.0, 1.0, 1.0, 1.0, 1.0, 1.0, 1.0, 1.0, 1.0, 1.0, 1.0, 1.0, 1.0, 1.0, 1.0, 1.0, 1.0, 1.0, 1.0, 1.0, 1.0, 1.0, 1.0, 1.0, 1.0, 1.0, 1.0, 1.0, 1.0, 1.0, 1.0, 1.0, 1.0, 1.0, 1.0, 1.0, 1.0, 1.0, 1.0, 1.0, 1.0, 1.0, 1.0, 1.0, 1.0, 1.0, 1.0, 1.0, 1.0, 1.0, 1.0, 1.0, 1.0, 1.0, 1.0, 1.0, 1.0, 1.0, 1.0, 1.0, 1.0, 1.0, 1.0, 1.0, 1.0, 1.0, 1.0, 1.0, 1.0, 1.0, 1.0, 1.0, 1.0, 1.0, 1.0, 1.0, 1.0, 1.0, 1.0, 1.0, 1.0, 1.0, 1.0, 1.0, 1.0, 1.0, 1.0, 1.0, 1.0, 1.0, 1.0, 1.0, 1.0, 1.0, 1.0, 1.0, 1.0, 1.0, 1.0, 1.0, 1.0, 1.0, 1.0, 1.0, 1.0, 1.0, 1.0, 1.0, 1.0, 1.0, 1.0, 1.0, 1.0, 1.0, 1.0, 1.0, 1.0, 1.0, 1.0, 1.0, 1.0, 1.0, 1.0, 1.0, 1.0, 1.0, 1.0, 1.0, 1.0, 1.0, 1.0, 1.0, 1.0, 1.0, 1.0, 1.0, 1.0, 1.0, 1.0, 1.0, 1.0, 1.0, 1.0, 1.0, 1.0, 1.0, 1.0, 1.0, 1.0, 1.0, 1.0, 1.0, 1.0, 1.0, 1.0, 1.0, 1.0, 1.0, 1.0, 1.0, 1.0, 1.0, 1.0, 1.0, 1.0, 1.0, 1.0, 1.0, 1.0, 1.0, 1.0, 1.0, 1.0, 1.0, 1.0, 1.0, 1.0, 1.0, 1.0, 1.0, 1.0, 1.0, 1.0, 1.0, 1.0, 1.0, 1.0, 1.0, 1.0, 1.0, 1.0, 1.0, 1.0, 1.0, 1.0, 1.0, 1.0, 1.0, 1.0, 1.0, 1.0, 1.0, 1.0, 1.0, 1.0, 1.0, 1.0, 1.0, 1.0, 1.0, 1.0, 1.0, 1.0, 1.0, 1.0, 1.0, 1.0, 1.0, 1.0, 1.0, 1.0, 1.0, 1.0, 1.0, 1.0, 1.0, 1.0])
me_cube_208.use_remesh_preserve_volume = False
me_cube_208.use_remesh_preserve_attributes = False
me_cube_208.use_mirror_vertex_groups = False
me_cube_208.update()

# ---- objects
ob_keys = bpy.data.objects.new('keys', None)
ob_key_0 = bpy.data.objects.new('key_0', me_cube_251)
ob_key_1 = bpy.data.objects.new('key_1', me_cube_250)
ob_key_2 = bpy.data.objects.new('key_2', me_cube_248)
ob_key_3 = bpy.data.objects.new('key_3', me_cube_247)
ob_key_4 = bpy.data.objects.new('key_4', me_cube_246)
ob_key_5 = bpy.data.objects.new('key_5', me_cube_245)
ob_key_6 = bpy.data.objects.new('key_6', me_cube_244)
ob_key_7 = bpy.data.objects.new('key_7', me_cube_243)
ob_key_8 = bpy.data.objects.new('key_8', me_cube_242)
ob_key_9 = bpy.data.objects.new('key_9', me_cube_241)
ob_key_10 = bpy.data.objects.new('key_10', me_cube_240)
ob_key_11 = bpy.data.objects.new('key_11', me_cube_239)
ob_key_12 = bpy.data.objects.new('key_12', me_cube_238)
ob_key_13 = bpy.data.objects.new('key_13', me_cube_237)
ob_key_14 = bpy.data.objects.new('key_14', me_cube_236)
ob_key_15 = bpy.data.objects.new('key_15', me_cube_235)
ob_key_16 = bpy.data.objects.new('key_16', me_cube_234)
ob_key_17 = bpy.data.objects.new('key_17', me_cube_233)
ob_key_18 = bpy.data.objects.new('key_18', me_cube_232)
ob_key_19 = bpy.data.objects.new('key_19', me_cube_231)
ob_key_20 = bpy.data.objects.new('key_20', me_cube_230)
ob_key_21 = bpy.data.objects.new('key_21', me_cube_229)
ob_key_22 = bpy.data.objects.new('key_22', me_cube_228)
ob_key_23 = bpy.data.objects.new('key_23', me_cube_227)
ob_key_24 = bpy.data.objects.new('key_24', me_cube_226)
ob_key_25 = bpy.data.objects.new('key_25', me_cube_225)
ob_key_26 = bpy.data.objects.new('key_26', me_cube_224)
ob_key_27 = bpy.data.objects.new('key_27', me_cube_223)
ob_key_28 = bpy.data.objects.new('key_28', me_cube_222)
ob_key_29 = bpy.data.objects.new('key_29', me_cube_221)
ob_key_30 = bpy.data.objects.new('key_30', me_cube_220)
ob_key_31 = bpy.data.objects.new('key_31', me_cube_219)
ob_key_32 = bpy.data.objects.new('key_32', me_cube_218)
ob_key_33 = bpy.data.objects.new('key_33', me_cube_217)
ob_key_34 = bpy.data.objects.new('key_34', me_cube_213)
ob_display = bpy.data.objects.new('display', me_plane_005)
ob_keyboard = bpy.data.objects.new('keyboard', me_cube_249)
ob_mouse = bpy.data.objects.new('mouse', me_plane_004)
ob_camera = bpy.data.objects.new('Camera', cam_camera_002)
ob_display_body = bpy.data.objects.new('display_body', me_plane_001)
ob_table = bpy.data.objects.new('table', me_cube_208)

# ---- transforms, parenting, visibility, modifiers, constraints
ob_keys.location = (-0.2682, -0.3421, 0.9465)
ob_keys.scale = (1.042, 1.042, 1.042)
ob_keys.empty_display_size = 1.107
ob_keys.empty_image_offset = (0.0, 0.0)
ob_keys.lineart.crease_threshold = 0.0
ob_key_0.parent = ob_keys
ob_key_0.matrix_parent_inverse = Matrix(((1.0, 0.0, 0.0, 0.2723), (0.0, 1.0, 0.0, 0.3057), (0.0, 0.0, 1.0, -0.9425), (0.0, 0.0, 0.0, 1.0)))
ob_key_0.location = (0.007297, -0.1681, 0.9473)
ob_key_0.rotation_euler = (0.0, -0.0, 0.2822)
ob_key_0.lineart.crease_threshold = 0.0
ob_key_1.parent = ob_keys
ob_key_1.matrix_parent_inverse = Matrix(((1.0, 0.0, 0.0, 0.2723), (0.0, 1.0, 0.0, 0.3057), (0.0, 0.0, 1.0, -0.9425), (0.0, 0.0, 0.0, 1.0)))
ob_key_1.location = (-0.03625, -0.1808, 0.9473)
ob_key_1.rotation_euler = (0.0, -0.0, 0.2822)
ob_key_1.lineart.crease_threshold = 0.0
ob_key_2.parent = ob_keys
ob_key_2.matrix_parent_inverse = Matrix(((1.0, 0.0, 0.0, 0.2723), (0.0, 1.0, 0.0, 0.3057), (0.0, 0.0, 1.0, -0.9425), (0.0, 0.0, 0.0, 1.0)))
ob_key_2.location = (-0.0877, -0.1957, 0.9473)
ob_key_2.rotation_euler = (0.0, -0.0, 0.2822)
ob_key_2.lineart.crease_threshold = 0.0
ob_key_3.parent = ob_keys
ob_key_3.matrix_parent_inverse = Matrix(((1.0, 0.0, 0.0, 0.2723), (0.0, 1.0, 0.0, 0.3057), (0.0, 0.0, 1.0, -0.9425), (0.0, 0.0, 0.0, 1.0)))
ob_key_3.location = (-0.1388, -0.2105, 0.9473)
ob_key_3.rotation_euler = (0.0, -0.0, 0.2822)
ob_key_3.lineart.crease_threshold = 0.0
ob_key_4.parent = ob_keys
ob_key_4.matrix_parent_inverse = Matrix(((1.0, 0.0, 0.0, 0.2723), (0.0, 1.0, 0.0, 0.3057), (0.0, 0.0, 1.0, -0.9425), (0.0, 0.0, 0.0, 1.0)))
ob_key_4.location = (-0.1899, -0.2253, 0.9473)
ob_key_4.rotation_euler = (0.0, -0.0, 0.2822)
ob_key_4.lineart.crease_threshold = 0.0
ob_key_5.parent = ob_keys
ob_key_5.matrix_parent_inverse = Matrix(((1.0, 0.0, 0.0, 0.2723), (0.0, 1.0, 0.0, 0.3057), (0.0, 0.0, 1.0, -0.9425), (0.0, 0.0, 0.0, 1.0)))
ob_key_5.location = (-0.2411, -0.2401, 0.9473)
ob_key_5.rotation_euler = (0.0, -0.0, 0.2822)
ob_key_5.lineart.crease_threshold = 0.0
ob_key_6.parent = ob_keys
ob_key_6.matrix_parent_inverse = Matrix(((1.0, 0.0, 0.0, 0.2723), (0.0, 1.0, 0.0, 0.3057), (0.0, 0.0, 1.0, -0.9425), (0.0, 0.0, 0.0, 1.0)))
ob_key_6.location = (-0.2922, -0.255, 0.9473)
ob_key_6.rotation_euler = (0.0, -0.0, 0.2822)
ob_key_6.lineart.crease_threshold = 0.0
ob_key_7.parent = ob_keys
ob_key_7.matrix_parent_inverse = Matrix(((1.0, 0.0, 0.0, 0.2723), (0.0, 1.0, 0.0, 0.3057), (0.0, 0.0, 1.0, -0.9425), (0.0, 0.0, 0.0, 1.0)))
ob_key_7.location = (-0.3433, -0.2698, 0.9473)
ob_key_7.rotation_euler = (0.0, -0.0, 0.2822)
ob_key_7.lineart.crease_threshold = 0.0
ob_key_8.parent = ob_keys
ob_key_8.matrix_parent_inverse = Matrix(((1.0, 0.0, 0.0, 0.2723), (0.0, 1.0, 0.0, 0.3057), (0.0, 0.0, 1.0, -0.9425), (0.0, 0.0, 0.0, 1.0)))
ob_key_8.location = (-0.3944, -0.2846, 0.9473)
ob_key_8.rotation_euler = (0.0, -0.0, 0.2822)
ob_key_8.lineart.crease_threshold = 0.0
ob_key_9.parent = ob_keys
ob_key_9.matrix_parent_inverse = Matrix(((1.0, 0.0, 0.0, 0.2723), (0.0, 1.0, 0.0, 0.3057), (0.0, 0.0, 1.0, -0.9425), (0.0, 0.0, 0.0, 1.0)))
ob_key_9.location = (-0.4455, -0.2994, 0.9473)
ob_key_9.rotation_euler = (0.0, -0.0, 0.2822)
ob_key_9.lineart.crease_threshold = 0.0
ob_key_10.parent = ob_keys
ob_key_10.matrix_parent_inverse = Matrix(((1.0, 0.0, 0.0, 0.2723), (0.0, 1.0, 0.0, 0.3057), (0.0, 0.0, 1.0, -0.9425), (0.0, 0.0, 0.0, 1.0)))
ob_key_10.location = (-0.4966, -0.3142, 0.9473)
ob_key_10.rotation_euler = (0.0, -0.0, 0.2822)
ob_key_10.lineart.crease_threshold = 0.0
ob_key_11.parent = ob_keys
ob_key_11.matrix_parent_inverse = Matrix(((1.0, 0.0, 0.0, 0.2723), (0.0, 1.0, 0.0, 0.3057), (0.0, 0.0, 1.0, -0.9425), (0.0, 0.0, 0.0, 1.0)))
ob_key_11.location = (-0.5553, -0.3312, 0.9473)
ob_key_11.rotation_euler = (0.0, -0.0, 0.2822)
ob_key_11.lineart.crease_threshold = 0.0
ob_key_12.parent = ob_keys
ob_key_12.matrix_parent_inverse = Matrix(((1.0, 0.0, 0.0, 0.2723), (0.0, 1.0, 0.0, 0.3057), (0.0, 0.0, 1.0, -0.9425), (0.0, 0.0, 0.0, 1.0)))
ob_key_12.location = (-0.0527, -0.2423, 0.9427)
ob_key_12.rotation_euler = (0.0, -0.0, 0.2822)
ob_key_12.lineart.crease_threshold = 0.0
ob_key_13.parent = ob_keys
ob_key_13.matrix_parent_inverse = Matrix(((1.0, 0.0, 0.0, 0.2723), (0.0, 1.0, 0.0, 0.3057), (0.0, 0.0, 1.0, -0.9425), (0.0, 0.0, 0.0, 1.0)))
ob_key_13.location = (-0.1038, -0.2571, 0.9427)
ob_key_13.rotation_euler = (0.0, -0.0, 0.2822)
ob_key_13.lineart.crease_threshold = 0.0
ob_key_14.parent = ob_keys
ob_key_14.matrix_parent_inverse = Matrix(((1.0, 0.0, 0.0, 0.2723), (0.0, 1.0, 0.0, 0.3057), (0.0, 0.0, 1.0, -0.9425), (0.0, 0.0, 0.0, 1.0)))
ob_key_14.location = (-0.1549, -0.2719, 0.9427)
ob_key_14.rotation_euler = (0.0, -0.0, 0.2822)
ob_key_14.lineart.crease_threshold = 0.0
ob_key_15.parent = ob_keys
ob_key_15.matrix_parent_inverse = Matrix(((1.0, 0.0, 0.0, 0.2723), (0.0, 1.0, 0.0, 0.3057), (0.0, 0.0, 1.0, -0.9425), (0.0, 0.0, 0.0, 1.0)))
ob_key_15.location = (-0.2061, -0.2867, 0.9427)
ob_key_15.rotation_euler = (0.0, -0.0, 0.2822)
ob_key_15.lineart.crease_threshold = 0.0
ob_key_16.parent = ob_keys
ob_key_16.matrix_parent_inverse = Matrix(((1.0, 0.0, 0.0, 0.2723), (0.0, 1.0, 0.0, 0.3057), (0.0, 0.0, 1.0, -0.9425), (0.0, 0.0, 0.0, 1.0)))
ob_key_16.location = (-0.2572, -0.3015, 0.9427)
ob_key_16.rotation_euler = (0.0, -0.0, 0.2822)
ob_key_16.lineart.crease_threshold = 0.0
ob_key_17.parent = ob_keys
ob_key_17.matrix_parent_inverse = Matrix(((1.0, 0.0, 0.0, 0.2723), (0.0, 1.0, 0.0, 0.3057), (0.0, 0.0, 1.0, -0.9425), (0.0, 0.0, 0.0, 1.0)))
ob_key_17.location = (-0.3083, -0.3164, 0.9427)
ob_key_17.rotation_euler = (0.0, -0.0, 0.2822)
ob_key_17.lineart.crease_threshold = 0.0
ob_key_18.parent = ob_keys
ob_key_18.matrix_parent_inverse = Matrix(((1.0, 0.0, 0.0, 0.2723), (0.0, 1.0, 0.0, 0.3057), (0.0, 0.0, 1.0, -0.9425), (0.0, 0.0, 0.0, 1.0)))
ob_key_18.location = (-0.3594, -0.3312, 0.9427)
ob_key_18.rotation_euler = (0.0, -0.0, 0.2822)
ob_key_18.lineart.crease_threshold = 0.0
ob_key_19.parent = ob_keys
ob_key_19.matrix_parent_inverse = Matrix(((1.0, 0.0, 0.0, 0.2723), (0.0, 1.0, 0.0, 0.3057), (0.0, 0.0, 1.0, -0.9425), (0.0, 0.0, 0.0, 1.0)))
ob_key_19.location = (-0.4105, -0.346, 0.9427)
ob_key_19.rotation_euler = (0.0, -0.0, 0.2822)
ob_key_19.lineart.crease_threshold = 0.0
ob_key_20.parent = ob_keys
ob_key_20.matrix_parent_inverse = Matrix(((1.0, 0.0, 0.0, 0.2723), (0.0, 1.0, 0.0, 0.3057), (0.0, 0.0, 1.0, -0.9425), (0.0, 0.0, 0.0, 1.0)))
ob_key_20.location = (-0.4616, -0.3608, 0.9427)
ob_key_20.rotation_euler = (0.0, -0.0, 0.2822)
ob_key_20.lineart.crease_threshold = 0.0
ob_key_21.parent = ob_keys
ob_key_21.matrix_parent_inverse = Matrix(((1.0, 0.0, 0.0, 0.2723), (0.0, 1.0, 0.0, 0.3057), (0.0, 0.0, 1.0, -0.9425), (0.0, 0.0, 0.0, 1.0)))
ob_key_21.location = (-0.5128, -0.3756, 0.9427)
ob_key_21.rotation_euler = (0.0, -0.0, 0.2822)
ob_key_21.lineart.crease_threshold = 0.0
ob_key_22.parent = ob_keys
ob_key_22.matrix_parent_inverse = Matrix(((1.0, 0.0, 0.0, 0.2723), (0.0, 1.0, 0.0, 0.3057), (0.0, 0.0, 1.0, -0.9425), (0.0, 0.0, 0.0, 1.0)))
ob_key_22.location = (-0.01226, -0.2898, 0.9369)
ob_key_22.rotation_euler = (0.0, -0.0, 0.2822)
ob_key_22.lineart.crease_threshold = 0.0
ob_key_23.parent = ob_keys
ob_key_23.matrix_parent_inverse = Matrix(((1.0, 0.0, 0.0, 0.2723), (0.0, 1.0, 0.0, 0.3057), (0.0, 0.0, 1.0, -0.9425), (0.0, 0.0, 0.0, 1.0)))
ob_key_23.location = (-0.06338, -0.3047, 0.9369)
ob_key_23.rotation_euler = (0.0, -0.0, 0.2822)
ob_key_23.lineart.crease_threshold = 0.0
ob_key_24.parent = ob_keys
ob_key_24.matrix_parent_inverse = Matrix(((1.0, 0.0, 0.0, 0.2723), (0.0, 1.0, 0.0, 0.3057), (0.0, 0.0, 1.0, -0.9425), (0.0, 0.0, 0.0, 1.0)))
ob_key_24.location = (-0.1145, -0.3195, 0.9369)
ob_key_24.rotation_euler = (0.0, -0.0, 0.2822)
ob_key_24.lineart.crease_threshold = 0.0
ob_key_25.parent = ob_keys
ob_key_25.matrix_parent_inverse = Matrix(((1.0, 0.0, 0.0, 0.2723), (0.0, 1.0, 0.0, 0.3057), (0.0, 0.0, 1.0, -0.9425), (0.0, 0.0, 0.0, 1.0)))
ob_key_25.location = (-0.1656, -0.3343, 0.9369)
ob_key_25.rotation_euler = (0.0, -0.0, 0.2822)
ob_key_25.lineart.crease_threshold = 0.0
ob_key_26.parent = ob_keys
ob_key_26.matrix_parent_inverse = Matrix(((1.0, 0.0, 0.0, 0.2723), (0.0, 1.0, 0.0, 0.3057), (0.0, 0.0, 1.0, -0.9425), (0.0, 0.0, 0.0, 1.0)))
ob_key_26.location = (-0.2167, -0.3491, 0.9369)
ob_key_26.rotation_euler = (0.0, -0.0, 0.2822)
ob_key_26.lineart.crease_threshold = 0.0
ob_key_27.parent = ob_keys
ob_key_27.matrix_parent_inverse = Matrix(((1.0, 0.0, 0.0, 0.2723), (0.0, 1.0, 0.0, 0.3057), (0.0, 0.0, 1.0, -0.9425), (0.0, 0.0, 0.0, 1.0)))
ob_key_27.location = (-0.2678, -0.3639, 0.9369)
ob_key_27.rotation_euler = (0.0, -0.0, 0.2822)
ob_key_27.lineart.crease_threshold = 0.0
ob_key_28.parent = ob_keys
ob_key_28.matrix_parent_inverse = Matrix(((1.0, 0.0, 0.0, 0.2723), (0.0, 1.0, 0.0, 0.3057), (0.0, 0.0, 1.0, -0.9425), (0.0, 0.0, 0.0, 1.0)))
ob_key_28.location = (-0.319, -0.3788, 0.9369)
ob_key_28.rotation_euler = (0.0, -0.0, 0.2822)
ob_key_28.lineart.crease_threshold = 0.0
ob_key_29.parent = ob_keys
ob_key_29.matrix_parent_inverse = Matrix(((1.0, 0.0, 0.0, 0.2723), (0.0, 1.0, 0.0, 0.3057), (0.0, 0.0, 1.0, -0.9425), (0.0, 0.0, 0.0, 1.0)))
ob_key_29.location = (-0.3701, -0.3936, 0.9369)
ob_key_29.rotation_euler = (0.0, -0.0, 0.2822)
ob_key_29.lineart.crease_threshold = 0.0
ob_key_30.parent = ob_keys
ob_key_30.matrix_parent_inverse = Matrix(((1.0, 0.0, 0.0, 0.2723), (0.0, 1.0, 0.0, 0.3057), (0.0, 0.0, 1.0, -0.9425), (0.0, 0.0, 0.0, 1.0)))
ob_key_30.location = (-0.4212, -0.4084, 0.9369)
ob_key_30.rotation_euler = (0.0, -0.0, 0.2822)
ob_key_30.lineart.crease_threshold = 0.0
ob_key_31.parent = ob_keys
ob_key_31.matrix_parent_inverse = Matrix(((1.0, 0.0, 0.0, 0.2723), (0.0, 1.0, 0.0, 0.3057), (0.0, 0.0, 1.0, -0.9425), (0.0, 0.0, 0.0, 1.0)))
ob_key_31.location = (-0.4723, -0.4232, 0.9369)
ob_key_31.rotation_euler = (0.0, -0.0, 0.2822)
ob_key_31.lineart.crease_threshold = 0.0
ob_key_32.parent = ob_keys
ob_key_32.matrix_parent_inverse = Matrix(((1.0, 0.0, 0.0, 0.2723), (0.0, 1.0, 0.0, 0.3057), (0.0, 0.0, 1.0, -0.9425), (0.0, 0.0, 0.0, 1.0)))
ob_key_32.location = (0.01761, -0.2435, 0.9421)
ob_key_32.rotation_euler = (0.0, -0.0, 0.2822)
ob_key_32.lineart.crease_threshold = 0.0
ob_key_33.parent = ob_keys
ob_key_33.matrix_parent_inverse = Matrix(((1.0, 0.0, 0.0, 0.2723), (0.0, 1.0, 0.0, 0.3057), (0.0, 0.0, 1.0, -0.9425), (0.0, 0.0, 0.0, 1.0)))
ob_key_33.location = (-0.5285, -0.4395, 0.9369)
ob_key_33.rotation_euler = (0.0, -0.0, 0.2822)
ob_key_33.lineart.crease_threshold = 0.0
ob_key_34.parent = ob_keys
ob_key_34.matrix_parent_inverse = Matrix(((1.0, 0.0, 0.0, 0.2723), (0.0, 1.0, 0.0, 0.3057), (0.0, 0.0, 1.0, -0.9425), (0.0, 0.0, 0.0, 1.0)))
ob_key_34.location = (-0.5542, -0.3877, 0.9427)
ob_key_34.rotation_euler = (0.0, -0.0, 0.2822)
ob_key_34.lineart.crease_threshold = 0.0
ob_display.location = (-0.3255, 0.2332, 1.419)
ob_display.rotation_euler = (1.414, -0.0, 0.5171)
ob_display.scale = (1.042, 1.042, 1.042)
ob_display.lineart.crease_threshold = 0.0
ob_keyboard.location = (-0.2704, -0.3413, 0.9323)
ob_keyboard.rotation_euler = (0.0, -0.0, 0.2822)
ob_keyboard.scale = (1.042, 1.042, 1.042)
ob_keyboard.lineart.crease_threshold = 0.0
ob_mouse.location = (0.2748, -0.01935, 0.8966)
ob_mouse.rotation_euler = (0.0, -0.0, 0.5717)
ob_mouse.scale = (1.042, 1.042, 1.042)
ob_mouse.lineart.crease_threshold = 0.0
_m = ob_mouse.modifiers.new('Subsurf', 'SUBSURF')
_m.uv_smooth = 'PRESERVE_CORNERS'
_m.quality = 2
_m.levels = 0
_m.show_only_control_edges = False
ob_camera.location = (0.0, -9.786, 3.471)
ob_camera.rotation_euler = (1.296, -0.0, 0.0)
ob_camera.hide_select = True
ob_camera.lineart.crease_threshold = 0.0
ob_display_body.location = (-0.3619, 0.2971, 0.9001)
ob_display_body.rotation_euler = (0.0, -0.0, 0.5171)
ob_display_body.scale = (1.042, 1.042, 1.042)
ob_display_body.lineart.crease_threshold = 0.0
ob_table.location = (0.0, 0.0, 0.0)
ob_table.rotation_euler = (0.0, -0.0, 0.3989)
ob_table.lineart.crease_threshold = 0.0

# ---- collection membership
col_collection_1.objects.link(ob_keys)
col_collection_1.objects.link(ob_key_0)
col_collection_1.objects.link(ob_key_1)
col_collection_1.objects.link(ob_key_2)
col_collection_1.objects.link(ob_key_3)
col_collection_1.objects.link(ob_key_4)
col_collection_1.objects.link(ob_key_5)
col_collection_1.objects.link(ob_key_6)
col_collection_1.objects.link(ob_key_7)
col_collection_1.objects.link(ob_key_8)
col_collection_1.objects.link(ob_key_9)
col_collection_1.objects.link(ob_key_10)
col_collection_1.objects.link(ob_key_11)
col_collection_1.objects.link(ob_key_12)
col_collection_1.objects.link(ob_key_13)
col_collection_1.objects.link(ob_key_14)
col_collection_1.objects.link(ob_key_15)
col_collection_1.objects.link(ob_key_16)
col_collection_1.objects.link(ob_key_17)
col_collection_1.objects.link(ob_key_18)
col_collection_1.objects.link(ob_key_19)
col_collection_1.objects.link(ob_key_20)
col_collection_1.objects.link(ob_key_21)
col_collection_1.objects.link(ob_key_22)
col_collection_1.objects.link(ob_key_23)
col_collection_1.objects.link(ob_key_24)
col_collection_1.objects.link(ob_key_25)
col_collection_1.objects.link(ob_key_26)
col_collection_1.objects.link(ob_key_27)
col_collection_1.objects.link(ob_key_28)
col_collection_1.objects.link(ob_key_29)
col_collection_1.objects.link(ob_key_30)
col_collection_1.objects.link(ob_key_31)
col_collection_1.objects.link(ob_key_32)
col_collection_1.objects.link(ob_key_33)
col_collection_1.objects.link(ob_key_34)
col_collection_1.objects.link(ob_display)
col_collection_1.objects.link(ob_keyboard)
col_collection_1.objects.link(ob_mouse)
col_collection_1.objects.link(ob_camera)
col_collection_1.objects.link(ob_display_body)
col_collection_1.objects.link(ob_table)

# ---- scene / render settings (as saved in the file)
scene.camera = ob_camera
scene.frame_start = 1; scene.frame_end = 250; scene.frame_set(1)
scene.render.engine = 'BLENDER_EEVEE_NEXT'
scene.render.resolution_x = 1080
scene.render.resolution_y = 1920
scene.render.dither_intensity = 0.0
scene.cycles.use_denoising = False
scene.cycles.samples = 128
scene.cycles.sampling_pattern = 'TABULATED_SOBOL'
scene.cycles.use_adaptive_sampling = False
scene.cycles.use_light_tree = False
scene.cycles.blur_glossy = 0.0
scene.cycles.sample_clamp_indirect = 0.0
scene.view_settings.view_transform = 'Standard'
bpy.context.view_layer.update()

# ---- added for rendering (the .blend has no usable light): sun
light_auto_sun = bpy.data.lights.new('AutoSun', 'SUN')
light_auto_sun.energy = 3.0
light_auto_sun.angle = 0.0523599
ob_auto_sun = bpy.data.objects.new('AutoSun', light_auto_sun)
scene.collection.objects.link(ob_auto_sun)
ob_auto_sun.rotation_euler = (0.872665, 0.174533, 0.523599)
bpy.context.view_layer.update()
